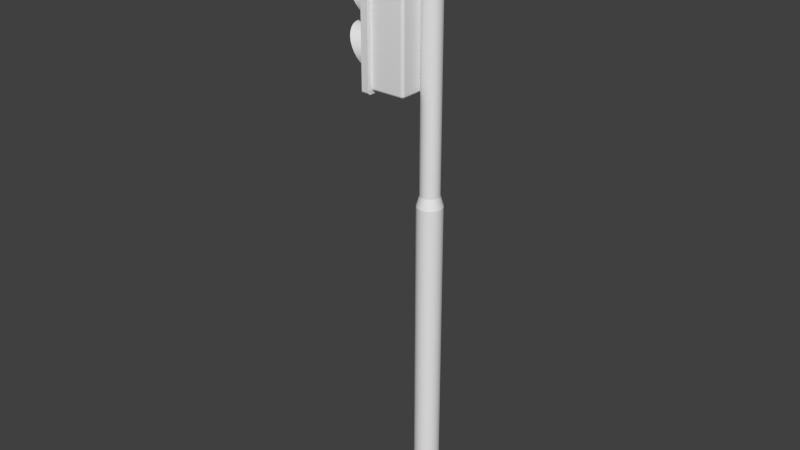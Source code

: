 # Source: trafficlight.blend  (saved by Blender 2.72.0; exported with 4.5.12 LTS)
import bpy
from mathutils import Matrix  # noqa: F401  (used for matrix-valued properties, if any)

bpy.ops.wm.read_factory_settings(use_empty=True)
scene = bpy.context.scene
scene.name = 'Scene'

# ---- collections
col_collection_1 = bpy.data.collections.new('Collection 1'); scene.collection.children.link(col_collection_1)

# ---- node groups
ng_auto_smooth = bpy.data.node_groups.new('Auto Smooth', 'GeometryNodeTree')
_s = ng_auto_smooth.interface.new_socket(name='Geometry', in_out='OUTPUT', socket_type='NodeSocketGeometry')
_s = ng_auto_smooth.interface.new_socket(name='Geometry', in_out='INPUT', socket_type='NodeSocketGeometry')
_s = ng_auto_smooth.interface.new_socket(name='Angle', in_out='INPUT', socket_type='NodeSocketFloat')
_s.subtype = 'ANGLE'
_s.min_value = 0.0
_s.max_value = 3.142
ng_auto_smooth.is_modifier = True
_N = ng_auto_smooth.nodes; _L = ng_auto_smooth.links
n0 = _N.new('NodeGroupOutput'); n0.name = 'Group Output'; n0.location = (480, -100)
n1 = _N.new('NodeGroupInput'); n1.name = 'Group Input'; n1.location = (-420, -300)
n2 = _N.new('NodeGroupInput'); n2.name = 'Group Input.001'; n2.location = (-60, -100)
n3 = _N.new('GeometryNodeSetShadeSmooth'); n3.name = 'Set Shade Smooth'; n3.location = (120, -100)
n3.domain = 'EDGE'
n4 = _N.new('GeometryNodeSetShadeSmooth'); n4.name = 'Set Shade Smooth.001'; n4.location = (300, -100)
n5 = _N.new('GeometryNodeInputMeshEdgeAngle'); n5.name = 'Edge Angle'; n5.location = (-420, -220)
n6 = _N.new('GeometryNodeInputEdgeSmooth'); n6.name = 'Is Edge Smooth'; n6.location = (-60, -160)
n7 = _N.new('GeometryNodeInputShadeSmooth'); n7.name = 'Is Face Smooth'; n7.location = (-240, -340)
n8 = _N.new('FunctionNodeBooleanMath'); n8.name = 'Boolean Math'; n8.location = (-60, -220)
n9 = _N.new('FunctionNodeCompare'); n9.name = 'Compare'; n9.location = (-240, -180)
n9.operation = 'LESS_EQUAL'
_L.new(n5.outputs[0], n9.inputs[0])
_L.new(n4.outputs[0], n0.inputs[0])
_L.new(n1.outputs[1], n9.inputs[1])
_L.new(n9.outputs[0], n8.inputs[0])
_L.new(n7.outputs[0], n8.inputs[1])
_L.new(n2.outputs[0], n3.inputs[0])
_L.new(n6.outputs[0], n3.inputs[1])
_L.new(n3.outputs[0], n4.inputs[0])
_L.new(n8.outputs[0], n3.inputs[2])
n0.is_active_output = True

# ---- world
world_world = bpy.data.worlds.new('World'); scene.world = world_world
world_world.color = (0.05088, 0.05088, 0.05088)
world_world.use_sun_shadow = False
world_world.sun_shadow_jitter_overblur = 0.0
world_world.cycles.sampling_method = 'MANUAL'
world_world.cycles.sample_map_resolution = 256

# ---- meshes
me_cylinder_006 = bpy.data.meshes.new('Cylinder.006')
me_cylinder_006.from_pydata([(0.8762, -0.1755, -3.108), (0.8762, -0.3442, -3.057), (0.8762, -0.4997, -2.974), (0.8762, -0.6361, -2.862), (0.8762, -0.7479, -2.725), (0.8762, -0.831, -2.57), (0.8762, -0.8822, -2.401), (0.8762, -0.8995, -2.226), (0.8762, -0.8822, -2.05), (0.8762, -0.831, -1.881), (0.8762, -0.7479, -1.726), (0.8762, -0.6361, -1.59), (0.8762, -0.4997, -1.478), (0.8762, -0.3442, -1.395), (0.8762, -0.1755, -1.343), (0.8762, 0.0, -3.125), (0.8762, 0.1755, -3.108), (0.8762, 0.3442, -3.057), (0.8762, 0.4997, -2.974), (0.8762, 0.6361, -2.862), (0.8762, 0.7479, -2.725), (0.8762, 0.831, -2.57), (0.8762, 0.8822, -2.401), (0.8762, 0.8995, -2.225), (0.8762, 0.8822, -2.05), (0.8762, 0.831, -1.881), (0.8762, 0.7479, -1.726), (0.8762, 0.6361, -1.59), (0.8762, 0.4997, -1.478), (0.8762, 0.3442, -1.395), (0.8762, 0.1755, -1.343), (0.8762, 0.0, -1.326), (0.8103, -0.1587, -3.023), (0.8103, -0.3112, -2.977), (0.8103, -0.4519, -2.902), (0.8103, -0.5751, -2.801), (0.8103, -0.6763, -2.678), (0.8103, -0.7514, -2.537), (0.8103, -0.7977, -2.384), (0.8103, -0.8133, -2.226), (0.8103, -0.7977, -2.067), (0.8103, -0.7514, -1.914), (0.8103, -0.6763, -1.774), (0.8103, -0.5751, -1.651), (0.8103, -0.4519, -1.549), (0.8103, -0.3112, -1.474), (0.8103, -0.1587, -1.428), (0.8103, -3.123e-10, -3.039), (0.8103, 0.1587, -3.023), (0.8103, 0.3112, -2.977), (0.8103, 0.4519, -2.902), (0.8103, 0.5751, -2.801), (0.8103, 0.6763, -2.678), (0.8103, 0.7514, -2.537), (0.8103, 0.7977, -2.384), (0.8103, 0.8133, -2.225), (0.8103, 0.7977, -2.067), (0.8103, 0.7514, -1.914), (0.8103, 0.6763, -1.774), (0.8103, 0.5751, -1.651), (0.8103, 0.4519, -1.549), (0.8103, 0.3112, -1.474), (0.8103, 0.1587, -1.428), (0.8103, -3.123e-10, -1.412), (0.7432, -0.1299, -2.879), (0.7432, -0.2548, -2.841), (0.7432, -0.37, -2.779), (0.7432, -0.4709, -2.697), (0.7432, -0.5537, -2.596), (0.7432, -0.6153, -2.481), (0.7432, -0.6531, -2.356), (0.7432, -0.6659, -2.226), (0.7432, -0.6531, -2.096), (0.7432, -0.6153, -1.971), (0.7432, -0.5537, -1.856), (0.7432, -0.4709, -1.755), (0.7432, -0.37, -1.672), (0.7432, -0.2548, -1.61), (0.7432, -0.1299, -1.573), (0.7432, -3.419e-10, -2.892), (0.7432, 0.1299, -2.879), (0.7432, 0.2548, -2.841), (0.7432, 0.37, -2.779), (0.7432, 0.4709, -2.697), (0.7432, 0.5537, -2.596), (0.7432, 0.6153, -2.481), (0.7432, 0.6531, -2.356), (0.7432, 0.6659, -2.225), (0.7432, 0.6531, -2.096), (0.7432, 0.6153, -1.971), (0.7432, 0.5537, -1.856), (0.7432, 0.4709, -1.755), (0.7432, 0.37, -1.672), (0.7432, 0.2548, -1.61), (0.7432, 0.1299, -1.573), (0.7432, -3.419e-10, -1.56), (0.6805, -0.09026, -2.679), (0.6805, -0.1771, -2.653), (0.6805, -0.257, -2.61), (0.6805, -0.3272, -2.553), (0.6805, -0.3847, -2.483), (0.6805, -0.4275, -2.403), (0.6805, -0.4538, -2.316), (0.6805, -0.4627, -2.226), (0.6805, -0.4538, -2.135), (0.6805, -0.4275, -2.049), (0.6805, -0.3847, -1.969), (0.6805, -0.3272, -1.899), (0.6805, -0.257, -1.841), (0.6805, -0.1771, -1.798), (0.6805, -0.09026, -1.772), (0.6805, -3.51e-09, -2.688), (0.6805, 0.09026, -2.679), (0.6805, 0.1771, -2.653), (0.6805, 0.257, -2.61), (0.6805, 0.3272, -2.553), (0.6805, 0.3847, -2.483), (0.6805, 0.4275, -2.403), (0.6805, 0.4538, -2.316), (0.6805, 0.4627, -2.225), (0.6805, 0.4538, -2.135), (0.6805, 0.4275, -2.049), (0.6805, 0.3847, -1.969), (0.6805, 0.3272, -1.899), (0.6805, 0.257, -1.841), (0.6805, 0.1771, -1.798), (0.6805, 0.09026, -1.772), (0.6805, -3.51e-09, -1.763), (0.6378, -0.04585, -2.456), (0.6378, -0.08994, -2.443), (0.6378, -0.1306, -2.421), (0.6378, -0.1662, -2.392), (0.6378, -0.1954, -2.356), (0.6378, -0.2171, -2.316), (0.6378, -0.2305, -2.272), (0.6378, -0.235, -2.226), (0.6378, -0.2305, -2.18), (0.6378, -0.2171, -2.136), (0.6378, -0.1954, -2.095), (0.6378, -0.1662, -2.059), (0.6378, -0.1306, -2.03), (0.6378, -0.08994, -2.009), (0.6378, -0.04585, -1.995), (0.6378, -2.085e-08, -2.461), (0.6378, 0.04585, -2.456), (0.6378, 0.08994, -2.443), (0.6378, 0.1306, -2.421), (0.6378, 0.1662, -2.392), (0.6378, 0.1954, -2.356), (0.6378, 0.2171, -2.316), (0.6378, 0.2305, -2.272), (0.6378, 0.235, -2.226), (0.6378, 0.2305, -2.18), (0.6378, 0.2171, -2.136), (0.6378, 0.1954, -2.095), (0.6378, 0.1662, -2.059), (0.6378, 0.1306, -2.03), (0.6378, 0.08994, -2.009), (0.6378, 0.04585, -1.995), (0.6378, -2.085e-08, -1.991), (0.6131, -2.98e-08, -2.226)], [], [(31, 30, 62, 63), (20, 19, 51, 52), (8, 9, 41, 40), (29, 28, 60, 61), (18, 17, 49, 50), (6, 7, 39, 38), (27, 26, 58, 59), (16, 15, 47, 48), (4, 5, 37, 36), (25, 24, 56, 57), (2, 3, 35, 34), (13, 14, 46, 45), (23, 22, 54, 55), (0, 1, 33, 32), (11, 12, 44, 43), (21, 20, 52, 53), (9, 10, 42, 41), (30, 29, 61, 62), (19, 18, 50, 51), (7, 8, 40, 39), (28, 27, 59, 60), (17, 16, 48, 49), (5, 6, 38, 37), (26, 25, 57, 58), (3, 4, 36, 35), (14, 31, 63, 46), (24, 23, 55, 56), (1, 2, 34, 33), (12, 13, 45, 44), (22, 21, 53, 54), (15, 0, 32, 47), (10, 11, 43, 42), (56, 55, 87, 88), (33, 34, 66, 65), (44, 45, 77, 76), (54, 53, 85, 86), (47, 32, 64, 79), (42, 43, 75, 74), (63, 62, 94, 95), (52, 51, 83, 84), (40, 41, 73, 72), (61, 60, 92, 93), (50, 49, 81, 82), (38, 39, 71, 70), (59, 58, 90, 91), (48, 47, 79, 80), (36, 37, 69, 68), (57, 56, 88, 89), (34, 35, 67, 66), (45, 46, 78, 77), (55, 54, 86, 87), (32, 33, 65, 64), (43, 44, 76, 75), (53, 52, 84, 85), (41, 42, 74, 73), (62, 61, 93, 94), (51, 50, 82, 83), (39, 40, 72, 71), (60, 59, 91, 92), (49, 48, 80, 81), (37, 38, 70, 69), (58, 57, 89, 90), (35, 36, 68, 67), (46, 63, 95, 78), (90, 89, 121, 122), (67, 68, 100, 99), (78, 95, 127, 110), (88, 87, 119, 120), (65, 66, 98, 97), (76, 77, 109, 108), (86, 85, 117, 118), (79, 64, 96, 111), (74, 75, 107, 106), (95, 94, 126, 127), (84, 83, 115, 116), (72, 73, 105, 104), (93, 92, 124, 125), (82, 81, 113, 114), (70, 71, 103, 102), (91, 90, 122, 123), (80, 79, 111, 112), (68, 69, 101, 100), (89, 88, 120, 121), (66, 67, 99, 98), (77, 78, 110, 109), (87, 86, 118, 119), (64, 65, 97, 96), (75, 76, 108, 107), (85, 84, 116, 117), (73, 74, 106, 105), (94, 93, 125, 126), (83, 82, 114, 115), (71, 72, 104, 103), (92, 91, 123, 124), (81, 80, 112, 113), (69, 70, 102, 101), (124, 123, 155, 156), (113, 112, 144, 145), (101, 102, 134, 133), (122, 121, 153, 154), (99, 100, 132, 131), (110, 127, 159, 142), (120, 119, 151, 152), (97, 98, 130, 129), (108, 109, 141, 140), (118, 117, 149, 150), (111, 96, 128, 143), (106, 107, 139, 138), (127, 126, 158, 159), (116, 115, 147, 148), (104, 105, 137, 136), (125, 124, 156, 157), (114, 113, 145, 146), (102, 103, 135, 134), (123, 122, 154, 155), (112, 111, 143, 144), (100, 101, 133, 132), (121, 120, 152, 153), (98, 99, 131, 130), (109, 110, 142, 141), (119, 118, 150, 151), (96, 97, 129, 128), (107, 108, 140, 139), (117, 116, 148, 149), (105, 106, 138, 137), (126, 125, 157, 158), (115, 114, 146, 147), (103, 104, 136, 135), (158, 157, 160), (147, 146, 160), (135, 136, 160), (156, 155, 160), (145, 144, 160), (133, 134, 160), (154, 153, 160), (131, 132, 160), (142, 159, 160), (152, 151, 160), (129, 130, 160), (140, 141, 160), (150, 149, 160), (143, 128, 160), (138, 139, 160), (159, 158, 160), (148, 147, 160), (136, 137, 160), (157, 156, 160), (146, 145, 160), (134, 135, 160), (155, 154, 160), (144, 143, 160), (132, 133, 160), (153, 152, 160), (130, 131, 160), (141, 142, 160), (151, 150, 160), (128, 129, 160), (139, 140, 160), (149, 148, 160), (137, 138, 160)])
me_cylinder_006.polygons.foreach_set('use_smooth', [True] * 160)
_k = set([(0, 1), (0, 15), (1, 2), (2, 3), (3, 4), (4, 5), (5, 6), (6, 7), (7, 8), (8, 9), (9, 10), (10, 11), (11, 12), (12, 13), (13, 14), (14, 31), (15, 16), (16, 17), (17, 18), (18, 19), (19, 20), (20, 21), (21, 22), (22, 23), (23, 24), (24, 25), (25, 26), (26, 27), (27, 28), (28, 29), (29, 30), (30, 31)])
me_cylinder_006.attributes.new('sharp_edge', 'BOOLEAN', 'EDGE').data.foreach_set('value', [ (min(e.vertices), max(e.vertices)) in _k for e in me_cylinder_006.edges])
me_cylinder_006.use_remesh_preserve_volume = False
me_cylinder_006.use_remesh_preserve_attributes = False
me_cylinder_006.use_mirror_vertex_groups = False
me_cylinder_006.update()
me_cylinder_005 = bpy.data.meshes.new('Cylinder.005')
me_cylinder_005.from_pydata([(0.8762, -0.1755, 1.333), (0.8762, -0.3442, 1.385), (0.8762, -0.4997, 1.468), (0.8762, -0.6361, 1.58), (0.8762, -0.7479, 1.716), (0.8762, -0.831, 1.871), (0.8762, -0.8822, 2.04), (0.8762, -0.8995, 2.216), (0.8762, -0.8822, 2.391), (0.8762, -0.831, 2.56), (0.8762, -0.7479, 2.715), (0.8762, -0.6361, 2.852), (0.8762, -0.4997, 2.964), (0.8762, -0.3442, 3.047), (0.8762, -0.1755, 3.098), (0.8762, 0.0, 1.316), (0.8762, 0.1755, 1.333), (0.8762, 0.3442, 1.385), (0.8762, 0.4997, 1.468), (0.8762, 0.6361, 1.58), (0.8762, 0.7479, 1.716), (0.8762, 0.831, 1.871), (0.8762, 0.8822, 2.04), (0.8762, 0.8995, 2.216), (0.8762, 0.8822, 2.391), (0.8762, 0.831, 2.56), (0.8762, 0.7479, 2.715), (0.8762, 0.6361, 2.852), (0.8762, 0.4997, 2.964), (0.8762, 0.3442, 3.047), (0.8762, 0.1755, 3.098), (0.8762, 0.0, 3.115), (0.8103, -0.1587, 1.418), (0.8103, -0.3112, 1.464), (0.8103, -0.4519, 1.539), (0.8103, -0.5751, 1.641), (0.8103, -0.6763, 1.764), (0.8103, -0.7514, 1.904), (0.8103, -0.7977, 2.057), (0.8103, -0.8133, 2.216), (0.8103, -0.7977, 2.374), (0.8103, -0.7514, 2.527), (0.8103, -0.6763, 2.668), (0.8103, -0.5751, 2.791), (0.8103, -0.4519, 2.892), (0.8103, -0.3112, 2.967), (0.8103, -0.1587, 3.013), (0.8103, -3.123e-10, 1.402), (0.8103, 0.1587, 1.418), (0.8103, 0.3112, 1.464), (0.8103, 0.4519, 1.539), (0.8103, 0.5751, 1.641), (0.8103, 0.6763, 1.764), (0.8103, 0.7514, 1.904), (0.8103, 0.7977, 2.057), (0.8103, 0.8133, 2.216), (0.8103, 0.7977, 2.374), (0.8103, 0.7514, 2.527), (0.8103, 0.6763, 2.668), (0.8103, 0.5751, 2.791), (0.8103, 0.4519, 2.892), (0.8103, 0.3112, 2.967), (0.8103, 0.1587, 3.013), (0.8103, -3.123e-10, 3.029), (0.7432, -0.1299, 1.563), (0.7432, -0.2548, 1.6), (0.7432, -0.37, 1.662), (0.7432, -0.4709, 1.745), (0.7432, -0.5537, 1.846), (0.7432, -0.6153, 1.961), (0.7432, -0.6531, 2.086), (0.7432, -0.6659, 2.216), (0.7432, -0.6531, 2.346), (0.7432, -0.6153, 2.471), (0.7432, -0.5537, 2.586), (0.7432, -0.4709, 2.687), (0.7432, -0.37, 2.769), (0.7432, -0.2548, 2.831), (0.7432, -0.1299, 2.869), (0.7432, -3.419e-10, 1.55), (0.7432, 0.1299, 1.563), (0.7432, 0.2548, 1.6), (0.7432, 0.37, 1.662), (0.7432, 0.4709, 1.745), (0.7432, 0.5537, 1.846), (0.7432, 0.6153, 1.961), (0.7432, 0.6531, 2.086), (0.7432, 0.6659, 2.216), (0.7432, 0.6531, 2.346), (0.7432, 0.6153, 2.471), (0.7432, 0.5537, 2.586), (0.7432, 0.4709, 2.687), (0.7432, 0.37, 2.769), (0.7432, 0.2548, 2.831), (0.7432, 0.1299, 2.869), (0.7432, -3.419e-10, 2.882), (0.6805, -0.09026, 1.762), (0.6805, -0.1771, 1.788), (0.6805, -0.257, 1.831), (0.6805, -0.3272, 1.889), (0.6805, -0.3847, 1.959), (0.6805, -0.4275, 2.039), (0.6805, -0.4538, 2.125), (0.6805, -0.4627, 2.216), (0.6805, -0.4538, 2.306), (0.6805, -0.4275, 2.393), (0.6805, -0.3847, 2.473), (0.6805, -0.3272, 2.543), (0.6805, -0.257, 2.6), (0.6805, -0.1771, 2.643), (0.6805, -0.09026, 2.67), (0.6805, -3.51e-09, 1.753), (0.6805, 0.09026, 1.762), (0.6805, 0.1771, 1.788), (0.6805, 0.257, 1.831), (0.6805, 0.3272, 1.889), (0.6805, 0.3847, 1.959), (0.6805, 0.4275, 2.039), (0.6805, 0.4538, 2.125), (0.6805, 0.4627, 2.216), (0.6805, 0.4538, 2.306), (0.6805, 0.4275, 2.393), (0.6805, 0.3847, 2.473), (0.6805, 0.3272, 2.543), (0.6805, 0.257, 2.6), (0.6805, 0.1771, 2.643), (0.6805, 0.09026, 2.67), (0.6805, -3.51e-09, 2.678), (0.6378, -0.04585, 1.985), (0.6378, -0.08994, 1.999), (0.6378, -0.1306, 2.02), (0.6378, -0.1662, 2.05), (0.6378, -0.1954, 2.085), (0.6378, -0.2171, 2.126), (0.6378, -0.2305, 2.17), (0.6378, -0.235, 2.216), (0.6378, -0.2305, 2.262), (0.6378, -0.2171, 2.306), (0.6378, -0.1954, 2.346), (0.6378, -0.1662, 2.382), (0.6378, -0.1306, 2.411), (0.6378, -0.08994, 2.433), (0.6378, -0.04585, 2.446), (0.6378, -2.085e-08, 1.981), (0.6378, 0.04585, 1.985), (0.6378, 0.08994, 1.999), (0.6378, 0.1306, 2.02), (0.6378, 0.1662, 2.05), (0.6378, 0.1954, 2.085), (0.6378, 0.2171, 2.126), (0.6378, 0.2305, 2.17), (0.6378, 0.235, 2.216), (0.6378, 0.2305, 2.262), (0.6378, 0.2171, 2.306), (0.6378, 0.1954, 2.346), (0.6378, 0.1662, 2.382), (0.6378, 0.1306, 2.411), (0.6378, 0.08994, 2.433), (0.6378, 0.04585, 2.446), (0.6378, -2.085e-08, 2.451), (0.6131, -2.98e-08, 2.216)], [], [(31, 30, 62, 63), (20, 19, 51, 52), (8, 9, 41, 40), (29, 28, 60, 61), (18, 17, 49, 50), (6, 7, 39, 38), (27, 26, 58, 59), (16, 15, 47, 48), (4, 5, 37, 36), (25, 24, 56, 57), (2, 3, 35, 34), (13, 14, 46, 45), (23, 22, 54, 55), (0, 1, 33, 32), (11, 12, 44, 43), (21, 20, 52, 53), (9, 10, 42, 41), (30, 29, 61, 62), (19, 18, 50, 51), (7, 8, 40, 39), (28, 27, 59, 60), (17, 16, 48, 49), (5, 6, 38, 37), (26, 25, 57, 58), (3, 4, 36, 35), (14, 31, 63, 46), (24, 23, 55, 56), (1, 2, 34, 33), (12, 13, 45, 44), (22, 21, 53, 54), (15, 0, 32, 47), (10, 11, 43, 42), (56, 55, 87, 88), (33, 34, 66, 65), (44, 45, 77, 76), (54, 53, 85, 86), (47, 32, 64, 79), (42, 43, 75, 74), (63, 62, 94, 95), (52, 51, 83, 84), (40, 41, 73, 72), (61, 60, 92, 93), (50, 49, 81, 82), (38, 39, 71, 70), (59, 58, 90, 91), (48, 47, 79, 80), (36, 37, 69, 68), (57, 56, 88, 89), (34, 35, 67, 66), (45, 46, 78, 77), (55, 54, 86, 87), (32, 33, 65, 64), (43, 44, 76, 75), (53, 52, 84, 85), (41, 42, 74, 73), (62, 61, 93, 94), (51, 50, 82, 83), (39, 40, 72, 71), (60, 59, 91, 92), (49, 48, 80, 81), (37, 38, 70, 69), (58, 57, 89, 90), (35, 36, 68, 67), (46, 63, 95, 78), (90, 89, 121, 122), (67, 68, 100, 99), (78, 95, 127, 110), (88, 87, 119, 120), (65, 66, 98, 97), (76, 77, 109, 108), (86, 85, 117, 118), (79, 64, 96, 111), (74, 75, 107, 106), (95, 94, 126, 127), (84, 83, 115, 116), (72, 73, 105, 104), (93, 92, 124, 125), (82, 81, 113, 114), (70, 71, 103, 102), (91, 90, 122, 123), (80, 79, 111, 112), (68, 69, 101, 100), (89, 88, 120, 121), (66, 67, 99, 98), (77, 78, 110, 109), (87, 86, 118, 119), (64, 65, 97, 96), (75, 76, 108, 107), (85, 84, 116, 117), (73, 74, 106, 105), (94, 93, 125, 126), (83, 82, 114, 115), (71, 72, 104, 103), (92, 91, 123, 124), (81, 80, 112, 113), (69, 70, 102, 101), (124, 123, 155, 156), (113, 112, 144, 145), (101, 102, 134, 133), (122, 121, 153, 154), (99, 100, 132, 131), (110, 127, 159, 142), (120, 119, 151, 152), (97, 98, 130, 129), (108, 109, 141, 140), (118, 117, 149, 150), (111, 96, 128, 143), (106, 107, 139, 138), (127, 126, 158, 159), (116, 115, 147, 148), (104, 105, 137, 136), (125, 124, 156, 157), (114, 113, 145, 146), (102, 103, 135, 134), (123, 122, 154, 155), (112, 111, 143, 144), (100, 101, 133, 132), (121, 120, 152, 153), (98, 99, 131, 130), (109, 110, 142, 141), (119, 118, 150, 151), (96, 97, 129, 128), (107, 108, 140, 139), (117, 116, 148, 149), (105, 106, 138, 137), (126, 125, 157, 158), (115, 114, 146, 147), (103, 104, 136, 135), (158, 157, 160), (147, 146, 160), (135, 136, 160), (156, 155, 160), (145, 144, 160), (133, 134, 160), (154, 153, 160), (131, 132, 160), (142, 159, 160), (152, 151, 160), (129, 130, 160), (140, 141, 160), (150, 149, 160), (143, 128, 160), (138, 139, 160), (159, 158, 160), (148, 147, 160), (136, 137, 160), (157, 156, 160), (146, 145, 160), (134, 135, 160), (155, 154, 160), (144, 143, 160), (132, 133, 160), (153, 152, 160), (130, 131, 160), (141, 142, 160), (151, 150, 160), (128, 129, 160), (139, 140, 160), (149, 148, 160), (137, 138, 160)])
me_cylinder_005.polygons.foreach_set('use_smooth', [True] * 160)
_k = set([(0, 1), (0, 15), (1, 2), (2, 3), (3, 4), (4, 5), (5, 6), (6, 7), (7, 8), (8, 9), (9, 10), (10, 11), (11, 12), (12, 13), (13, 14), (14, 31), (15, 16), (16, 17), (17, 18), (18, 19), (19, 20), (20, 21), (21, 22), (22, 23), (23, 24), (24, 25), (25, 26), (26, 27), (27, 28), (28, 29), (29, 30), (30, 31)])
me_cylinder_005.attributes.new('sharp_edge', 'BOOLEAN', 'EDGE').data.foreach_set('value', [ (min(e.vertices), max(e.vertices)) in _k for e in me_cylinder_005.edges])
me_cylinder_005.use_remesh_preserve_volume = False
me_cylinder_005.use_remesh_preserve_attributes = False
me_cylinder_005.use_mirror_vertex_groups = False
me_cylinder_005.update()
me_cylinder_004 = bpy.data.meshes.new('Cylinder.004')
me_cylinder_004.from_pydata([(0.8762, -0.1755, -0.8822), (0.8762, -0.3442, -0.831), (0.8762, -0.4997, -0.7479), (0.8762, -0.6361, -0.6361), (0.8762, -0.7479, -0.4997), (0.8762, -0.831, -0.3442), (0.8762, -0.8822, -0.1755), (0.8762, -0.8995, -5.077e-07), (0.8762, -0.8822, 0.1755), (0.8762, -0.831, 0.3442), (0.8762, -0.7479, 0.4997), (0.8762, -0.6361, 0.6361), (0.8762, -0.4997, 0.7479), (0.8762, -0.3442, 0.831), (0.8762, -0.1755, 0.8822), (0.8762, 0.0, -0.8995), (0.8762, 0.1755, -0.8822), (0.8762, 0.3442, -0.831), (0.8762, 0.4997, -0.7479), (0.8762, 0.6361, -0.6361), (0.8762, 0.7479, -0.4997), (0.8762, 0.831, -0.3442), (0.8762, 0.8822, -0.1755), (0.8762, 0.8995, 0.0003637), (0.8762, 0.8822, 0.1755), (0.8762, 0.831, 0.3442), (0.8762, 0.7479, 0.4997), (0.8762, 0.6361, 0.6361), (0.8762, 0.4997, 0.7479), (0.8762, 0.3442, 0.831), (0.8762, 0.1755, 0.8822), (0.8762, 0.0, 0.8995), (0.8103, -0.1587, -0.7977), (0.8103, -0.3112, -0.7514), (0.8103, -0.4519, -0.6763), (0.8103, -0.5751, -0.5751), (0.8103, -0.6763, -0.4519), (0.8103, -0.7514, -0.3112), (0.8103, -0.7977, -0.1587), (0.8103, -0.8133, 5.701e-07), (0.8103, -0.7977, 0.1587), (0.8103, -0.7514, 0.3113), (0.8103, -0.6763, 0.4519), (0.8103, -0.5751, 0.5751), (0.8103, -0.4519, 0.6763), (0.8103, -0.3112, 0.7514), (0.8103, -0.1587, 0.7977), (0.8103, -3.123e-10, -0.8133), (0.8103, 0.1587, -0.7977), (0.8103, 0.3112, -0.7514), (0.8103, 0.4519, -0.6763), (0.8103, 0.5751, -0.5751), (0.8103, 0.6763, -0.4519), (0.8103, 0.7514, -0.3112), (0.8103, 0.7977, -0.1587), (0.8103, 0.8133, 0.0003299), (0.8103, 0.7977, 0.1587), (0.8103, 0.7514, 0.3113), (0.8103, 0.6763, 0.4519), (0.8103, 0.5751, 0.5751), (0.8103, 0.4519, 0.6763), (0.8103, 0.3112, 0.7514), (0.8103, 0.1587, 0.7977), (0.8103, -3.123e-10, 0.8133), (0.7432, -0.1299, -0.6531), (0.7432, -0.2548, -0.6153), (0.7432, -0.37, -0.5537), (0.7432, -0.4709, -0.4709), (0.7432, -0.5537, -0.37), (0.7432, -0.6153, -0.2548), (0.7432, -0.6531, -0.1299), (0.7432, -0.6659, 2.413e-06), (0.7432, -0.6531, 0.1299), (0.7432, -0.6153, 0.2548), (0.7432, -0.5537, 0.37), (0.7432, -0.4709, 0.4709), (0.7432, -0.37, 0.5537), (0.7432, -0.2548, 0.6153), (0.7432, -0.1299, 0.6532), (0.7432, -3.419e-10, -0.6659), (0.7432, 0.1299, -0.6531), (0.7432, 0.2548, -0.6153), (0.7432, 0.37, -0.5537), (0.7432, 0.4709, -0.4709), (0.7432, 0.5537, -0.37), (0.7432, 0.6153, -0.2548), (0.7432, 0.6531, -0.1299), (0.7432, 0.6659, 0.000272), (0.7432, 0.6531, 0.1299), (0.7432, 0.6153, 0.2548), (0.7432, 0.5537, 0.37), (0.7432, 0.4709, 0.4709), (0.7432, 0.37, 0.5537), (0.7432, 0.2548, 0.6153), (0.7432, 0.1299, 0.6532), (0.7432, -3.419e-10, 0.6659), (0.6805, -0.09026, -0.4538), (0.6805, -0.1771, -0.4275), (0.6805, -0.257, -0.3847), (0.6805, -0.3272, -0.3272), (0.6805, -0.3847, -0.257), (0.6805, -0.4275, -0.1771), (0.6805, -0.4538, -0.09026), (0.6805, -0.4627, 4.961e-06), (0.6805, -0.4538, 0.09027), (0.6805, -0.4275, 0.1771), (0.6805, -0.3847, 0.2571), (0.6805, -0.3272, 0.3272), (0.6805, -0.257, 0.3847), (0.6805, -0.1771, 0.4275), (0.6805, -0.09026, 0.4538), (0.6805, -3.51e-09, -0.4627), (0.6805, 0.09026, -0.4538), (0.6805, 0.1771, -0.4275), (0.6805, 0.257, -0.3847), (0.6805, 0.3272, -0.3272), (0.6805, 0.3847, -0.257), (0.6805, 0.4275, -0.1771), (0.6805, 0.4538, -0.09026), (0.6805, 0.4627, 0.0001923), (0.6805, 0.4538, 0.09027), (0.6805, 0.4275, 0.1771), (0.6805, 0.3847, 0.2571), (0.6805, 0.3272, 0.3272), (0.6805, 0.257, 0.3847), (0.6805, 0.1771, 0.4275), (0.6805, 0.09026, 0.4538), (0.6805, -3.51e-09, 0.4627), (0.6378, -0.04585, -0.2305), (0.6378, -0.08994, -0.2171), (0.6378, -0.1306, -0.1954), (0.6378, -0.1662, -0.1662), (0.6378, -0.1954, -0.1306), (0.6378, -0.2171, -0.08993), (0.6378, -0.2305, -0.04584), (0.6378, -0.235, 7.802e-06), (0.6378, -0.2305, 0.04586), (0.6378, -0.2171, 0.08995), (0.6378, -0.1954, 0.1306), (0.6378, -0.1662, 0.1662), (0.6378, -0.1306, 0.1954), (0.6378, -0.08994, 0.2171), (0.6378, -0.04585, 0.2305), (0.6378, -2.085e-08, -0.235), (0.6378, 0.04585, -0.2305), (0.6378, 0.08994, -0.2171), (0.6378, 0.1306, -0.1954), (0.6378, 0.1662, -0.1662), (0.6378, 0.1954, -0.1306), (0.6378, 0.2171, -0.08993), (0.6378, 0.2305, -0.04584), (0.6378, 0.235, 0.000103), (0.6378, 0.2305, 0.04586), (0.6378, 0.2171, 0.08995), (0.6378, 0.1954, 0.1306), (0.6378, 0.1662, 0.1662), (0.6378, 0.1306, 0.1954), (0.6378, 0.08994, 0.2171), (0.6378, 0.04585, 0.2305), (0.6378, -2.085e-08, 0.235), (0.6131, -2.98e-08, 1.073e-05)], [], [(31, 30, 62, 63), (20, 19, 51, 52), (8, 9, 41, 40), (29, 28, 60, 61), (18, 17, 49, 50), (6, 7, 39, 38), (27, 26, 58, 59), (16, 15, 47, 48), (4, 5, 37, 36), (25, 24, 56, 57), (2, 3, 35, 34), (13, 14, 46, 45), (23, 22, 54, 55), (0, 1, 33, 32), (11, 12, 44, 43), (21, 20, 52, 53), (9, 10, 42, 41), (30, 29, 61, 62), (19, 18, 50, 51), (7, 8, 40, 39), (28, 27, 59, 60), (17, 16, 48, 49), (5, 6, 38, 37), (26, 25, 57, 58), (3, 4, 36, 35), (14, 31, 63, 46), (24, 23, 55, 56), (1, 2, 34, 33), (12, 13, 45, 44), (22, 21, 53, 54), (15, 0, 32, 47), (10, 11, 43, 42), (56, 55, 87, 88), (33, 34, 66, 65), (44, 45, 77, 76), (54, 53, 85, 86), (47, 32, 64, 79), (42, 43, 75, 74), (63, 62, 94, 95), (52, 51, 83, 84), (40, 41, 73, 72), (61, 60, 92, 93), (50, 49, 81, 82), (38, 39, 71, 70), (59, 58, 90, 91), (48, 47, 79, 80), (36, 37, 69, 68), (57, 56, 88, 89), (34, 35, 67, 66), (45, 46, 78, 77), (55, 54, 86, 87), (32, 33, 65, 64), (43, 44, 76, 75), (53, 52, 84, 85), (41, 42, 74, 73), (62, 61, 93, 94), (51, 50, 82, 83), (39, 40, 72, 71), (60, 59, 91, 92), (49, 48, 80, 81), (37, 38, 70, 69), (58, 57, 89, 90), (35, 36, 68, 67), (46, 63, 95, 78), (90, 89, 121, 122), (67, 68, 100, 99), (78, 95, 127, 110), (88, 87, 119, 120), (65, 66, 98, 97), (76, 77, 109, 108), (86, 85, 117, 118), (79, 64, 96, 111), (74, 75, 107, 106), (95, 94, 126, 127), (84, 83, 115, 116), (72, 73, 105, 104), (93, 92, 124, 125), (82, 81, 113, 114), (70, 71, 103, 102), (91, 90, 122, 123), (80, 79, 111, 112), (68, 69, 101, 100), (89, 88, 120, 121), (66, 67, 99, 98), (77, 78, 110, 109), (87, 86, 118, 119), (64, 65, 97, 96), (75, 76, 108, 107), (85, 84, 116, 117), (73, 74, 106, 105), (94, 93, 125, 126), (83, 82, 114, 115), (71, 72, 104, 103), (92, 91, 123, 124), (81, 80, 112, 113), (69, 70, 102, 101), (124, 123, 155, 156), (113, 112, 144, 145), (101, 102, 134, 133), (122, 121, 153, 154), (99, 100, 132, 131), (110, 127, 159, 142), (120, 119, 151, 152), (97, 98, 130, 129), (108, 109, 141, 140), (118, 117, 149, 150), (111, 96, 128, 143), (106, 107, 139, 138), (127, 126, 158, 159), (116, 115, 147, 148), (104, 105, 137, 136), (125, 124, 156, 157), (114, 113, 145, 146), (102, 103, 135, 134), (123, 122, 154, 155), (112, 111, 143, 144), (100, 101, 133, 132), (121, 120, 152, 153), (98, 99, 131, 130), (109, 110, 142, 141), (119, 118, 150, 151), (96, 97, 129, 128), (107, 108, 140, 139), (117, 116, 148, 149), (105, 106, 138, 137), (126, 125, 157, 158), (115, 114, 146, 147), (103, 104, 136, 135), (158, 157, 160), (147, 146, 160), (135, 136, 160), (156, 155, 160), (145, 144, 160), (133, 134, 160), (154, 153, 160), (131, 132, 160), (142, 159, 160), (152, 151, 160), (129, 130, 160), (140, 141, 160), (150, 149, 160), (143, 128, 160), (138, 139, 160), (159, 158, 160), (148, 147, 160), (136, 137, 160), (157, 156, 160), (146, 145, 160), (134, 135, 160), (155, 154, 160), (144, 143, 160), (132, 133, 160), (153, 152, 160), (130, 131, 160), (141, 142, 160), (151, 150, 160), (128, 129, 160), (139, 140, 160), (149, 148, 160), (137, 138, 160)])
me_cylinder_004.polygons.foreach_set('use_smooth', [True] * 160)
_k = set([(0, 1), (0, 15), (1, 2), (2, 3), (3, 4), (4, 5), (5, 6), (6, 7), (7, 8), (8, 9), (9, 10), (10, 11), (11, 12), (12, 13), (13, 14), (14, 31), (15, 16), (16, 17), (17, 18), (18, 19), (19, 20), (20, 21), (21, 22), (22, 23), (23, 24), (24, 25), (25, 26), (26, 27), (27, 28), (28, 29), (29, 30), (30, 31)])
me_cylinder_004.attributes.new('sharp_edge', 'BOOLEAN', 'EDGE').data.foreach_set('value', [ (min(e.vertices), max(e.vertices)) in _k for e in me_cylinder_004.edges])
me_cylinder_004.use_remesh_preserve_volume = False
me_cylinder_004.use_remesh_preserve_attributes = False
me_cylinder_004.use_mirror_vertex_groups = False
me_cylinder_004.update()
me_cylinder_003 = bpy.data.meshes.new('Cylinder.003')
me_cylinder_003.from_pydata([(-0.05223, 0.4849, -15.3), (-0.05223, 0.4849, -1.756), (0.1333, 0.448, -15.3), (0.1333, 0.448, -1.756), (0.2906, 0.3429, -15.3), (0.2906, 0.3429, -1.756), (0.3957, 0.1856, -15.3), (0.3957, 0.1856, -1.756), (0.4327, -2.403e-08, -15.3), (0.4327, -2.403e-08, -1.756), (0.3957, -0.1856, -15.3), (0.3957, -0.1856, -1.756), (0.2906, -0.3429, -15.3), (0.2906, -0.3429, -1.756), (0.1333, -0.448, -15.3), (0.1333, -0.448, -1.756), (-0.05223, -0.4849, -15.3), (-0.05223, -0.4849, -1.756), (-0.2378, -0.448, -15.3), (-0.2378, -0.448, -1.756), (-0.3951, -0.3429, -15.3), (-0.3951, -0.3429, -1.756), (-0.5002, -0.1856, -15.3), (-0.5002, -0.1856, -1.756), (-0.5371, 2.949e-09, -15.3), (-0.5371, 2.949e-09, -1.756), (-0.5002, 0.1856, -15.3), (-0.5002, 0.1856, -1.756), (-0.3951, 0.3429, -15.3), (-0.3951, 0.3429, -1.756), (-0.2378, 0.448, -15.3), (-0.2378, 0.448, -1.756), (-0.05223, 0.6361, -15.83), (0.1912, 0.5877, -15.83), (0.3976, 0.4498, -15.83), (0.5355, 0.2434, -15.83), (0.5839, -3.094e-08, -15.83), (0.5355, -0.2434, -15.83), (0.3976, -0.4498, -15.83), (0.1912, -0.5877, -15.83), (-0.05223, -0.6361, -15.83), (-0.2957, -0.5877, -15.83), (-0.502, -0.4498, -15.83), (-0.6399, -0.2434, -15.83), (-0.6883, 4.45e-09, -15.83), (-0.6399, 0.2434, -15.83), (-0.502, 0.4498, -15.83), (-0.2957, 0.5877, -15.83), (-0.05224, 0.6361, -32.97), (0.1912, 0.5877, -32.97), (0.3976, 0.4498, -32.97), (0.5354, 0.2434, -32.97), (0.5839, -3.094e-08, -32.97), (0.5354, -0.2434, -32.97), (0.3976, -0.4498, -32.97), (0.1912, -0.5877, -32.97), (-0.05224, -0.6361, -32.97), (-0.2957, -0.5877, -32.97), (-0.502, -0.4498, -32.97), (-0.6399, -0.2434, -32.97), (-0.6883, 4.45e-09, -32.97), (-0.6399, 0.2434, -32.97), (-0.502, 0.4498, -32.97), (-0.2957, 0.5877, -32.97)], [], [(0, 1, 3, 2), (2, 3, 5, 4), (4, 5, 7, 6), (6, 7, 9, 8), (8, 9, 11, 10), (10, 11, 13, 12), (12, 13, 15, 14), (14, 15, 17, 16), (16, 17, 19, 18), (18, 19, 21, 20), (20, 21, 23, 22), (22, 23, 25, 24), (24, 25, 27, 26), (26, 27, 29, 28), (3, 1, 31, 29, 27, 25, 23, 21, 19, 17, 15, 13, 11, 9, 7, 5), (30, 31, 1, 0), (28, 29, 31, 30), (0, 2, 33, 32), (39, 40, 56, 55), (14, 16, 40, 39), (20, 22, 43, 42), (4, 6, 35, 34), (26, 28, 46, 45), (10, 12, 38, 37), (16, 18, 41, 40), (22, 24, 44, 43), (6, 8, 36, 35), (28, 30, 47, 46), (12, 14, 39, 38), (18, 20, 42, 41), (2, 4, 34, 33), (24, 26, 45, 44), (8, 10, 37, 36), (30, 0, 32, 47), (48, 49, 50, 51, 52, 53, 54, 55, 56, 57, 58, 59, 60, 61, 62, 63), (37, 38, 54, 53), (35, 36, 52, 51), (46, 47, 63, 62), (33, 34, 50, 49), (44, 45, 61, 60), (42, 43, 59, 58), (40, 41, 57, 56), (38, 39, 55, 54), (36, 37, 53, 52), (47, 32, 48, 63), (34, 35, 51, 50), (45, 46, 62, 61), (32, 33, 49, 48), (43, 44, 60, 59), (41, 42, 58, 57)])
me_cylinder_003.polygons.foreach_set('use_smooth', [True] * 50)
_k = set([(0, 2), (0, 30), (1, 3), (1, 31), (2, 4), (3, 5), (4, 6), (5, 7), (6, 8), (7, 9), (8, 10), (9, 11), (10, 12), (11, 13), (12, 14), (13, 15), (14, 16), (15, 17), (16, 18), (17, 19), (18, 20), (19, 21), (20, 22), (21, 23), (22, 24), (23, 25), (24, 26), (25, 27), (26, 28), (27, 29), (28, 30), (29, 31), (32, 33), (32, 47), (33, 34), (34, 35), (35, 36), (36, 37), (37, 38), (38, 39), (39, 40), (40, 41), (41, 42), (42, 43), (43, 44), (44, 45), (45, 46), (46, 47), (48, 49), (48, 63), (49, 50), (50, 51), (51, 52), (52, 53), (53, 54), (54, 55), (55, 56), (56, 57), (57, 58), (58, 59), (59, 60), (60, 61), (61, 62), (62, 63)])
me_cylinder_003.attributes.new('sharp_edge', 'BOOLEAN', 'EDGE').data.foreach_set('value', [ (min(e.vertices), max(e.vertices)) in _k for e in me_cylinder_003.edges])
me_cylinder_003.use_remesh_preserve_volume = False
me_cylinder_003.use_remesh_preserve_attributes = False
me_cylinder_003.use_mirror_vertex_groups = False
me_cylinder_003.update()
me_cylinder_001 = bpy.data.meshes.new('Cylinder.001')
me_cylinder_001.from_pydata([(1.0, -0.1951, 1.235), (1.0, -0.3827, 1.292), (1.0, -0.5556, 1.384), (1.0, -0.7071, 1.509), (1.0, -0.8315, 1.66), (1.0, -0.9239, 1.833), (1.0, -0.9808, 2.021), (1.0, -1.0, 2.216), (1.0, -0.9808, 2.411), (1.0, -0.9239, 2.598), (1.0, -0.8315, 2.771), (1.0, -0.7071, 2.923), (1.0, -0.5556, 3.047), (1.0, -0.3827, 3.14), (1.0, -0.1951, 3.196), (-0.5691, -0.3827, 3.14), (-0.4316, -0.7071, 2.923), (-0.2259, -0.9239, 2.598), (0.01677, -1.0, 2.216), (0.2594, -0.9239, 1.833), (0.4652, -0.7071, 1.509), (0.6026, -0.3827, 1.292), (-0.6052, -0.1951, 3.196), (-0.5105, -0.5556, 3.047), (-0.3355, -0.8315, 2.771), (-0.1069, -0.9808, 2.411), (0.1405, -0.9808, 2.021), (0.3691, -0.8315, 1.66), (0.544, -0.5556, 1.384), (0.6387, -0.1951, 1.235), (1.0, 0.0, 1.216), (1.0, 0.1951, 1.235), (1.0, 0.3827, 1.292), (1.0, 0.5556, 1.384), (1.0, 0.7071, 1.509), (1.0, 0.8315, 1.66), (1.0, 0.9239, 1.833), (1.0, 0.9808, 2.021), (1.0, 1.0, 2.216), (1.0, 0.9808, 2.411), (1.0, 0.9239, 2.598), (1.0, 0.8315, 2.771), (1.0, 0.7071, 2.923), (1.0, 0.5556, 3.047), (1.0, 0.3827, 3.14), (1.0, 0.1951, 3.196), (1.0, 0.0, 3.216), (-0.6174, 0.0, 3.216), (-0.5691, 0.3827, 3.14), (-0.4316, 0.7071, 2.923), (-0.2259, 0.9239, 2.598), (0.01677, 1.0, 2.216), (0.2594, 0.9239, 1.833), (0.4652, 0.7071, 1.509), (0.6026, 0.3827, 1.292), (0.6509, 0.0, 1.216), (-0.6052, 0.1951, 3.196), (-0.5105, 0.5556, 3.047), (-0.3355, 0.8315, 2.771), (-0.1069, 0.9808, 2.411), (0.1405, 0.9808, 2.021), (0.3691, 0.8315, 1.66), (0.544, 0.5556, 1.384), (0.6387, 0.1951, 1.235), (0.8762, -0.1755, 1.333), (0.8762, -0.3442, 1.385), (0.8762, -0.4997, 1.468), (0.8762, -0.6361, 1.58), (0.8762, -0.7479, 1.716), (0.8762, -0.831, 1.871), (0.8762, -0.8822, 2.04), (0.8762, -0.8995, 2.216), (0.8762, -0.8822, 2.391), (0.8762, -0.831, 2.56), (0.8762, -0.7479, 2.715), (0.8762, -0.6361, 2.852), (0.8762, -0.4997, 2.964), (0.8762, -0.3442, 3.047), (0.8762, -0.1755, 3.098), (-0.5061, -0.3452, 3.046), (-0.3834, -0.6379, 2.851), (-0.1998, -0.8335, 2.56), (0.01677, -0.9022, 2.216), (0.2333, -0.8335, 1.872), (0.4169, -0.6379, 1.58), (0.5396, -0.3452, 1.385), (-0.5383, -0.176, 3.098), (-0.4538, -0.5012, 2.963), (-0.2976, -0.7501, 2.715), (-0.09363, -0.8848, 2.391), (0.1272, -0.8848, 2.04), (0.3312, -0.7501, 1.716), (0.4873, -0.5012, 1.468), (0.5718, -0.176, 1.334), (0.8762, 0.0, 1.316), (0.8762, 0.1755, 1.333), (0.8762, 0.3442, 1.385), (0.8762, 0.4997, 1.468), (0.8762, 0.6361, 1.58), (0.8762, 0.7479, 1.716), (0.8762, 0.831, 1.871), (0.8762, 0.8822, 2.04), (0.8762, 0.8995, 2.216), (0.8762, 0.8822, 2.391), (0.8762, 0.831, 2.56), (0.8762, 0.7479, 2.715), (0.8762, 0.6361, 2.852), (0.8762, 0.4997, 2.964), (0.8762, 0.3442, 3.047), (0.8762, 0.1755, 3.098), (0.8762, 0.0, 3.115), (-0.5491, -6.294e-09, 3.115), (-0.5061, 0.3452, 3.046), (-0.3834, 0.6379, 2.851), (-0.1998, 0.8335, 2.56), (0.01677, 0.9022, 2.216), (0.2333, 0.8335, 1.872), (0.4169, 0.6379, 1.58), (0.5396, 0.3452, 1.385), (0.5827, 2.131e-09, 1.317), (-0.5383, 0.176, 3.098), (-0.4538, 0.5012, 2.963), (-0.2976, 0.7501, 2.715), (-0.09363, 0.8848, 2.391), (0.1272, 0.8848, 2.04), (0.3312, 0.7501, 1.716), (0.4873, 0.5012, 1.468), (0.5718, 0.176, 1.334), (1.0, -0.1951, -0.9808), (1.0, -0.3827, -0.9239), (1.0, -0.5556, -0.8315), (1.0, -0.7071, -0.7071), (1.0, -0.8315, -0.5556), (1.0, -0.9239, -0.3827), (1.0, -0.9808, -0.1951), (1.0, -1.0, -4.768e-07), (1.0, -0.9808, 0.1951), (1.0, -0.9239, 0.3827), (1.0, -0.8315, 0.5556), (1.0, -0.7071, 0.7071), (1.0, -0.5556, 0.8315), (1.0, -0.3827, 0.9239), (1.0, -0.1951, 0.9808), (-0.5691, -0.3827, 0.9239), (-0.4316, -0.7071, 0.7071), (-0.2259, -0.9239, 0.3827), (0.01677, -1.0, 4.022e-07), (0.2594, -0.9239, -0.3827), (0.4652, -0.7071, -0.7071), (0.6026, -0.3827, -0.9239), (-0.6052, -0.1951, 0.9808), (-0.5105, -0.5556, 0.8315), (-0.3355, -0.8315, 0.5556), (-0.1069, -0.9808, 0.1951), (0.1405, -0.9808, -0.1951), (0.3691, -0.8315, -0.5556), (0.544, -0.5556, -0.8315), (0.6387, -0.1951, -0.9808), (1.0, 0.0, -1.0), (1.0, 0.1951, -0.9808), (1.0, 0.3827, -0.9239), (1.0, 0.5556, -0.8315), (1.0, 0.7071, -0.7071), (1.0, 0.8315, -0.5556), (1.0, 0.9239, -0.3827), (1.0, 0.9808, -0.1951), (1.0, 1.0, 0.0003637), (1.0, 0.9808, 0.1951), (1.0, 0.9239, 0.3827), (1.0, 0.8315, 0.5556), (1.0, 0.7071, 0.7071), (1.0, 0.5556, 0.8315), (1.0, 0.3827, 0.9239), (1.0, 0.1951, 0.9808), (1.0, 0.0, 1.0), (-0.6174, 0.0, 1.0), (-0.5691, 0.3827, 0.9239), (-0.4316, 0.7071, 0.7071), (-0.2259, 0.9239, 0.3827), (0.01677, 1.0, 4.022e-07), (0.2594, 0.9239, -0.3827), (0.4652, 0.7071, -0.7071), (0.6026, 0.3827, -0.9239), (0.6509, 0.0, -1.0), (-0.6052, 0.1951, 0.9808), (-0.5105, 0.5556, 0.8315), (-0.3355, 0.8315, 0.5556), (-0.1069, 0.9808, 0.1951), (0.1405, 0.9808, -0.1951), (0.3691, 0.8315, -0.5556), (0.544, 0.5556, -0.8315), (0.6387, 0.1951, -0.9808), (0.8762, -0.1755, -0.8822), (0.8762, -0.3442, -0.831), (0.8762, -0.4997, -0.7479), (0.8762, -0.6361, -0.6361), (0.8762, -0.7479, -0.4997), (0.8762, -0.831, -0.3442), (0.8762, -0.8822, -0.1755), (0.8762, -0.8995, -5.077e-07), (0.8762, -0.8822, 0.1755), (0.8762, -0.831, 0.3442), (0.8762, -0.7479, 0.4997), (0.8762, -0.6361, 0.6361), (0.8762, -0.4997, 0.7479), (0.8762, -0.3442, 0.831), (0.8762, -0.1755, 0.8822), (-0.5061, -0.3452, 0.8307), (-0.3834, -0.6379, 0.6358), (-0.1998, -0.8335, 0.3441), (0.01677, -0.9022, 3.518e-07), (0.2333, -0.8335, -0.3441), (0.4169, -0.6379, -0.6358), (0.5396, -0.3452, -0.8307), (-0.5383, -0.176, 0.8818), (-0.4538, -0.5012, 0.7476), (-0.2976, -0.7501, 0.4995), (-0.09363, -0.8848, 0.1754), (0.1272, -0.8848, -0.1754), (0.3312, -0.7501, -0.4995), (0.4873, -0.5012, -0.7476), (0.5718, -0.176, -0.8818), (0.8762, 0.0, -0.8995), (0.8762, 0.1755, -0.8822), (0.8762, 0.3442, -0.831), (0.8762, 0.4997, -0.7479), (0.8762, 0.6361, -0.6361), (0.8762, 0.7479, -0.4997), (0.8762, 0.831, -0.3442), (0.8762, 0.8822, -0.1755), (0.8762, 0.8995, 0.0003637), (0.8762, 0.8822, 0.1755), (0.8762, 0.831, 0.3442), (0.8762, 0.7479, 0.4997), (0.8762, 0.6361, 0.6361), (0.8762, 0.4997, 0.7479), (0.8762, 0.3442, 0.831), (0.8762, 0.1755, 0.8822), (0.8762, 0.0, 0.8995), (-0.5491, -6.294e-09, 0.8991), (-0.5061, 0.3452, 0.8307), (-0.3834, 0.6379, 0.6358), (-0.1998, 0.8335, 0.3441), (0.01677, 0.9022, 3.521e-07), (0.2333, 0.8335, -0.3441), (0.4169, 0.6379, -0.6358), (0.5396, 0.3452, -0.8307), (0.5827, 2.131e-09, -0.8991), (-0.5383, 0.176, 0.8818), (-0.4538, 0.5012, 0.7476), (-0.2976, 0.7501, 0.4995), (-0.09363, 0.8848, 0.1754), (0.1272, 0.8848, -0.1754), (0.3312, 0.7501, -0.4995), (0.4873, 0.5012, -0.7476), (0.5718, 0.176, -0.8818), (1.0, -0.1951, -3.206), (1.0, -0.3827, -3.15), (1.0, -0.5556, -3.057), (1.0, -0.7071, -2.933), (1.0, -0.8315, -2.781), (1.0, -0.9239, -2.608), (1.0, -0.9808, -2.421), (1.0, -1.0, -2.226), (1.0, -0.9808, -2.031), (1.0, -0.9239, -1.843), (1.0, -0.8315, -1.67), (1.0, -0.7071, -1.519), (1.0, -0.5556, -1.394), (1.0, -0.3827, -1.302), (1.0, -0.1951, -1.245), (-0.5691, -0.3827, -1.302), (-0.4316, -0.7071, -1.519), (-0.2259, -0.9239, -1.843), (0.01677, -1.0, -2.226), (0.2594, -0.9239, -2.608), (0.4652, -0.7071, -2.933), (0.6026, -0.3827, -3.15), (-0.6052, -0.1951, -1.245), (-0.5105, -0.5556, -1.394), (-0.3355, -0.8315, -1.67), (-0.1069, -0.9808, -2.031), (0.1405, -0.9808, -2.421), (0.3691, -0.8315, -2.781), (0.544, -0.5556, -3.057), (0.6387, -0.1951, -3.206), (1.0, 0.0, -3.226), (1.0, 0.1951, -3.206), (1.0, 0.3827, -3.15), (1.0, 0.5556, -3.057), (1.0, 0.7071, -2.933), (1.0, 0.8315, -2.781), (1.0, 0.9239, -2.608), (1.0, 0.9808, -2.421), (1.0, 1.0, -2.225), (1.0, 0.9808, -2.031), (1.0, 0.9239, -1.843), (1.0, 0.8315, -1.67), (1.0, 0.7071, -1.519), (1.0, 0.5556, -1.394), (1.0, 0.3827, -1.302), (1.0, 0.1951, -1.245), (1.0, 0.0, -1.226), (-0.6174, 0.0, -1.226), (-0.5691, 0.3827, -1.302), (-0.4316, 0.7071, -1.519), (-0.2259, 0.9239, -1.843), (0.01677, 1.0, -2.226), (0.2594, 0.9239, -2.608), (0.4652, 0.7071, -2.933), (0.6026, 0.3827, -3.15), (0.6509, 0.0, -3.226), (-0.6052, 0.1951, -1.245), (-0.5105, 0.5556, -1.394), (-0.3355, 0.8315, -1.67), (-0.1069, 0.9808, -2.031), (0.1405, 0.9808, -2.421), (0.3691, 0.8315, -2.781), (0.544, 0.5556, -3.057), (0.6387, 0.1951, -3.206), (0.8762, -0.1755, -3.108), (0.8762, -0.3442, -3.057), (0.8762, -0.4997, -2.974), (0.8762, -0.6361, -2.862), (0.8762, -0.7479, -2.725), (0.8762, -0.831, -2.57), (0.8762, -0.8822, -2.401), (0.8762, -0.8995, -2.226), (0.8762, -0.8822, -2.05), (0.8762, -0.831, -1.881), (0.8762, -0.7479, -1.726), (0.8762, -0.6361, -1.59), (0.8762, -0.4997, -1.478), (0.8762, -0.3442, -1.395), (0.8762, -0.1755, -1.343), (-0.5061, -0.3452, -1.395), (-0.3834, -0.6379, -1.59), (-0.1998, -0.8335, -1.882), (0.01677, -0.9022, -2.226), (0.2333, -0.8335, -2.57), (0.4169, -0.6379, -2.861), (0.5396, -0.3452, -3.056), (-0.5383, -0.176, -1.344), (-0.4538, -0.5012, -1.478), (-0.2976, -0.7501, -1.726), (-0.09363, -0.8848, -2.05), (0.1272, -0.8848, -2.401), (0.3312, -0.7501, -2.725), (0.4873, -0.5012, -2.973), (0.5718, -0.176, -3.108), (0.8762, 0.0, -3.125), (0.8762, 0.1755, -3.108), (0.8762, 0.3442, -3.057), (0.8762, 0.4997, -2.974), (0.8762, 0.6361, -2.862), (0.8762, 0.7479, -2.725), (0.8762, 0.831, -2.57), (0.8762, 0.8822, -2.401), (0.8762, 0.8995, -2.225), (0.8762, 0.8822, -2.05), (0.8762, 0.831, -1.881), (0.8762, 0.7479, -1.726), (0.8762, 0.6361, -1.59), (0.8762, 0.4997, -1.478), (0.8762, 0.3442, -1.395), (0.8762, 0.1755, -1.343), (0.8762, 0.0, -1.326), (-0.5491, -6.294e-09, -1.327), (-0.5061, 0.3452, -1.395), (-0.3834, 0.6379, -1.59), (-0.1998, 0.8335, -1.882), (0.01677, 0.9022, -2.226), (0.2333, 0.8335, -2.57), (0.4169, 0.6379, -2.861), (0.5396, 0.3452, -3.056), (0.5827, 2.131e-09, -3.125), (-0.5383, 0.176, -1.344), (-0.4538, 0.5012, -1.478), (-0.2976, 0.7501, -1.726), (-0.09363, 0.8848, -2.05), (0.1272, 0.8848, -2.401), (0.3312, 0.7501, -2.725), (0.4873, 0.5012, -2.973), (0.5718, 0.176, -3.108)], [], [(55, 30, 0, 29), (21, 1, 2, 28), (20, 3, 4, 27), (19, 5, 6, 26), (18, 7, 8, 25), (17, 9, 10, 24), (16, 11, 12, 23), (15, 13, 14, 22), (29, 0, 1, 21), (28, 2, 3, 20), (27, 4, 5, 19), (26, 6, 7, 18), (25, 8, 9, 17), (24, 10, 11, 16), (23, 12, 13, 15), (22, 14, 46, 47), (55, 63, 31, 30), (54, 62, 33, 32), (53, 61, 35, 34), (52, 60, 37, 36), (51, 59, 39, 38), (50, 58, 41, 40), (49, 57, 43, 42), (48, 56, 45, 44), (63, 54, 32, 31), (62, 53, 34, 33), (61, 52, 36, 35), (60, 51, 38, 37), (59, 50, 40, 39), (58, 49, 42, 41), (57, 48, 44, 43), (56, 47, 46, 45), (93, 64, 94, 119), (92, 66, 65, 85), (91, 68, 67, 84), (90, 70, 69, 83), (89, 72, 71, 82), (88, 74, 73, 81), (87, 76, 75, 80), (86, 78, 77, 79), (85, 65, 64, 93), (84, 67, 66, 92), (83, 69, 68, 91), (82, 71, 70, 90), (81, 73, 72, 89), (80, 75, 74, 88), (79, 77, 76, 87), (111, 110, 78, 86), (94, 95, 127, 119), (96, 97, 126, 118), (98, 99, 125, 117), (100, 101, 124, 116), (102, 103, 123, 115), (104, 105, 122, 114), (106, 107, 121, 113), (108, 109, 120, 112), (95, 96, 118, 127), (97, 98, 117, 126), (99, 100, 116, 125), (101, 102, 115, 124), (103, 104, 114, 123), (105, 106, 113, 122), (107, 108, 112, 121), (109, 110, 111, 120), (55, 29, 93, 119), (21, 28, 92, 85), (20, 27, 91, 84), (19, 26, 90, 83), (18, 25, 89, 82), (17, 24, 88, 81), (16, 23, 87, 80), (15, 22, 86, 79), (29, 21, 85, 93), (28, 20, 84, 92), (27, 19, 83, 91), (26, 18, 82, 90), (25, 17, 81, 89), (24, 16, 80, 88), (23, 15, 79, 87), (22, 47, 111, 86), (63, 55, 119, 127), (62, 54, 118, 126), (61, 53, 117, 125), (60, 52, 116, 124), (59, 51, 115, 123), (58, 50, 114, 122), (57, 49, 113, 121), (56, 48, 112, 120), (54, 63, 127, 118), (53, 62, 126, 117), (52, 61, 125, 116), (51, 60, 124, 115), (50, 59, 123, 114), (49, 58, 122, 113), (48, 57, 121, 112), (47, 56, 120, 111), (183, 158, 128, 157), (149, 129, 130, 156), (148, 131, 132, 155), (147, 133, 134, 154), (146, 135, 136, 153), (145, 137, 138, 152), (144, 139, 140, 151), (143, 141, 142, 150), (157, 128, 129, 149), (156, 130, 131, 148), (155, 132, 133, 147), (154, 134, 135, 146), (153, 136, 137, 145), (152, 138, 139, 144), (151, 140, 141, 143), (150, 142, 174, 175), (183, 191, 159, 158), (182, 190, 161, 160), (181, 189, 163, 162), (180, 188, 165, 164), (179, 187, 167, 166), (178, 186, 169, 168), (177, 185, 171, 170), (176, 184, 173, 172), (191, 182, 160, 159), (190, 181, 162, 161), (189, 180, 164, 163), (188, 179, 166, 165), (187, 178, 168, 167), (186, 177, 170, 169), (185, 176, 172, 171), (184, 175, 174, 173), (221, 192, 222, 247), (220, 194, 193, 213), (219, 196, 195, 212), (218, 198, 197, 211), (217, 200, 199, 210), (216, 202, 201, 209), (215, 204, 203, 208), (214, 206, 205, 207), (213, 193, 192, 221), (212, 195, 194, 220), (211, 197, 196, 219), (210, 199, 198, 218), (209, 201, 200, 217), (208, 203, 202, 216), (207, 205, 204, 215), (239, 238, 206, 214), (222, 223, 255, 247), (224, 225, 254, 246), (226, 227, 253, 245), (228, 229, 252, 244), (230, 231, 251, 243), (232, 233, 250, 242), (234, 235, 249, 241), (236, 237, 248, 240), (223, 224, 246, 255), (225, 226, 245, 254), (227, 228, 244, 253), (229, 230, 243, 252), (231, 232, 242, 251), (233, 234, 241, 250), (235, 236, 240, 249), (237, 238, 239, 248), (183, 157, 221, 247), (149, 156, 220, 213), (148, 155, 219, 212), (147, 154, 218, 211), (146, 153, 217, 210), (145, 152, 216, 209), (144, 151, 215, 208), (143, 150, 214, 207), (157, 149, 213, 221), (156, 148, 212, 220), (155, 147, 211, 219), (154, 146, 210, 218), (153, 145, 209, 217), (152, 144, 208, 216), (151, 143, 207, 215), (150, 175, 239, 214), (191, 183, 247, 255), (190, 182, 246, 254), (189, 181, 245, 253), (188, 180, 244, 252), (187, 179, 243, 251), (186, 178, 242, 250), (185, 177, 241, 249), (184, 176, 240, 248), (182, 191, 255, 246), (181, 190, 254, 245), (180, 189, 253, 244), (179, 188, 252, 243), (178, 187, 251, 242), (177, 186, 250, 241), (176, 185, 249, 240), (175, 184, 248, 239), (311, 286, 256, 285), (277, 257, 258, 284), (276, 259, 260, 283), (275, 261, 262, 282), (274, 263, 264, 281), (273, 265, 266, 280), (272, 267, 268, 279), (271, 269, 270, 278), (285, 256, 257, 277), (284, 258, 259, 276), (283, 260, 261, 275), (282, 262, 263, 274), (281, 264, 265, 273), (280, 266, 267, 272), (279, 268, 269, 271), (278, 270, 302, 303), (311, 319, 287, 286), (310, 318, 289, 288), (309, 317, 291, 290), (308, 316, 293, 292), (307, 315, 295, 294), (306, 314, 297, 296), (305, 313, 299, 298), (304, 312, 301, 300), (319, 310, 288, 287), (318, 309, 290, 289), (317, 308, 292, 291), (316, 307, 294, 293), (315, 306, 296, 295), (314, 305, 298, 297), (313, 304, 300, 299), (312, 303, 302, 301), (349, 320, 350, 375), (348, 322, 321, 341), (347, 324, 323, 340), (346, 326, 325, 339), (345, 328, 327, 338), (344, 330, 329, 337), (343, 332, 331, 336), (342, 334, 333, 335), (341, 321, 320, 349), (340, 323, 322, 348), (339, 325, 324, 347), (338, 327, 326, 346), (337, 329, 328, 345), (336, 331, 330, 344), (335, 333, 332, 343), (367, 366, 334, 342), (350, 351, 383, 375), (352, 353, 382, 374), (354, 355, 381, 373), (356, 357, 380, 372), (358, 359, 379, 371), (360, 361, 378, 370), (362, 363, 377, 369), (364, 365, 376, 368), (351, 352, 374, 383), (353, 354, 373, 382), (355, 356, 372, 381), (357, 358, 371, 380), (359, 360, 370, 379), (361, 362, 369, 378), (363, 364, 368, 377), (365, 366, 367, 376), (311, 285, 349, 375), (277, 284, 348, 341), (276, 283, 347, 340), (275, 282, 346, 339), (274, 281, 345, 338), (273, 280, 344, 337), (272, 279, 343, 336), (271, 278, 342, 335), (285, 277, 341, 349), (284, 276, 340, 348), (283, 275, 339, 347), (282, 274, 338, 346), (281, 273, 337, 345), (280, 272, 336, 344), (279, 271, 335, 343), (278, 303, 367, 342), (319, 311, 375, 383), (318, 310, 374, 382), (317, 309, 373, 381), (316, 308, 372, 380), (315, 307, 371, 379), (314, 306, 370, 378), (313, 305, 369, 377), (312, 304, 368, 376), (310, 319, 383, 374), (309, 318, 382, 373), (308, 317, 381, 372), (307, 316, 380, 371), (306, 315, 379, 370), (305, 314, 378, 369), (304, 313, 377, 368), (303, 312, 376, 367), (94, 64, 65, 66, 67, 68, 69, 70, 71, 72, 73, 74, 75, 76, 77, 78, 110, 109, 108, 107, 106, 105, 104, 103, 102, 101, 100, 99, 98, 97, 96, 95), (350, 320, 321, 322, 323, 324, 325, 326, 327, 328, 329, 330, 331, 332, 333, 334, 366, 365, 364, 363, 362, 361, 360, 359, 358, 357, 356, 355, 354, 353, 352, 351), (222, 192, 193, 194, 195, 196, 197, 198, 199, 200, 201, 202, 203, 204, 205, 206, 238, 237, 236, 235, 234, 233, 232, 231, 230, 229, 228, 227, 226, 225, 224, 223)])
me_cylinder_001.polygons.foreach_set('use_smooth', [True] * 291)
_k = set([(0, 1), (0, 30), (1, 2), (2, 3), (3, 4), (4, 5), (5, 6), (6, 7), (7, 8), (8, 9), (9, 10), (10, 11), (11, 12), (12, 13), (13, 14), (14, 46), (15, 22), (15, 23), (16, 23), (16, 24), (17, 24), (17, 25), (18, 25), (18, 26), (19, 26), (19, 27), (20, 27), (20, 28), (21, 28), (21, 29), (22, 47), (29, 55), (30, 31), (31, 32), (32, 33), (33, 34), (34, 35), (35, 36), (36, 37), (37, 38), (38, 39), (39, 40), (40, 41), (41, 42), (42, 43), (43, 44), (44, 45), (45, 46), (47, 56), (48, 56), (48, 57), (49, 57), (49, 58), (50, 58), (50, 59), (51, 59), (51, 60), (52, 60), (52, 61), (53, 61), (53, 62), (54, 62), (54, 63), (55, 63), (64, 65), (64, 94), (65, 66), (66, 67), (67, 68), (68, 69), (69, 70), (70, 71), (71, 72), (72, 73), (73, 74), (74, 75), (75, 76), (76, 77), (77, 78), (78, 110), (79, 86), (79, 87), (80, 87), (80, 88), (81, 88), (81, 89), (82, 89), (82, 90), (83, 90), (83, 91), (84, 91), (84, 92), (85, 92), (85, 93), (86, 111), (93, 119), (94, 95), (95, 96), (96, 97), (97, 98), (98, 99), (99, 100), (100, 101), (101, 102), (102, 103), (103, 104), (104, 105), (105, 106), (106, 107), (107, 108), (108, 109), (109, 110), (111, 120), (112, 120), (112, 121), (113, 121), (113, 122), (114, 122), (114, 123), (115, 123), (115, 124), (116, 124), (116, 125), (117, 125), (117, 126), (118, 126), (118, 127), (119, 127), (128, 129), (128, 158), (129, 130), (130, 131), (131, 132), (132, 133), (133, 134), (134, 135), (135, 136), (136, 137), (137, 138), (138, 139), (139, 140), (140, 141), (141, 142), (142, 174), (143, 150), (143, 151), (144, 151), (144, 152), (145, 152), (145, 153), (146, 153), (146, 154), (147, 154), (147, 155), (148, 155), (148, 156), (149, 156), (149, 157), (150, 175), (157, 183), (158, 159), (159, 160), (160, 161), (161, 162), (162, 163), (163, 164), (164, 165), (165, 166), (166, 167), (167, 168), (168, 169), (169, 170), (170, 171), (171, 172), (172, 173), (173, 174), (175, 184), (176, 184), (176, 185), (177, 185), (177, 186), (178, 186), (178, 187), (179, 187), (179, 188), (180, 188), (180, 189), (181, 189), (181, 190), (182, 190), (182, 191), (183, 191), (192, 193), (192, 222), (193, 194), (194, 195), (195, 196), (196, 197), (197, 198), (198, 199), (199, 200), (200, 201), (201, 202), (202, 203), (203, 204), (204, 205), (205, 206), (206, 238), (207, 214), (207, 215), (208, 215), (208, 216), (209, 216), (209, 217), (210, 217), (210, 218), (211, 218), (211, 219), (212, 219), (212, 220), (213, 220), (213, 221), (214, 239), (221, 247), (222, 223), (223, 224), (224, 225), (225, 226), (226, 227), (227, 228), (228, 229), (229, 230), (230, 231), (231, 232), (232, 233), (233, 234), (234, 235), (235, 236), (236, 237), (237, 238), (239, 248), (240, 248), (240, 249), (241, 249), (241, 250), (242, 250), (242, 251), (243, 251), (243, 252), (244, 252), (244, 253), (245, 253), (245, 254), (246, 254), (246, 255), (247, 255), (256, 257), (256, 286), (257, 258), (258, 259), (259, 260), (260, 261), (261, 262), (262, 263), (263, 264), (264, 265), (265, 266), (266, 267), (267, 268), (268, 269), (269, 270), (270, 302), (271, 278), (271, 279), (272, 279), (272, 280), (273, 280), (273, 281), (274, 281), (274, 282), (275, 282), (275, 283), (276, 283), (276, 284), (277, 284), (277, 285), (278, 303), (285, 311), (286, 287), (287, 288), (288, 289), (289, 290), (290, 291), (291, 292), (292, 293), (293, 294), (294, 295), (295, 296), (296, 297), (297, 298), (298, 299), (299, 300), (300, 301), (301, 302), (303, 312), (304, 312), (304, 313), (305, 313), (305, 314), (306, 314), (306, 315), (307, 315), (307, 316), (308, 316), (308, 317), (309, 317), (309, 318), (310, 318), (310, 319), (311, 319), (320, 321), (320, 350), (321, 322), (322, 323), (323, 324), (324, 325), (325, 326), (326, 327), (327, 328), (328, 329), (329, 330), (330, 331), (331, 332), (332, 333), (333, 334), (334, 366), (335, 342), (335, 343), (336, 343), (336, 344), (337, 344), (337, 345), (338, 345), (338, 346), (339, 346), (339, 347), (340, 347), (340, 348), (341, 348), (341, 349), (342, 367), (349, 375), (350, 351), (351, 352), (352, 353), (353, 354), (354, 355), (355, 356), (356, 357), (357, 358), (358, 359), (359, 360), (360, 361), (361, 362), (362, 363), (363, 364), (364, 365), (365, 366), (367, 376), (368, 376), (368, 377), (369, 377), (369, 378), (370, 378), (370, 379), (371, 379), (371, 380), (372, 380), (372, 381), (373, 381), (373, 382), (374, 382), (374, 383), (375, 383)])
me_cylinder_001.attributes.new('sharp_edge', 'BOOLEAN', 'EDGE').data.foreach_set('value', [ (min(e.vertices), max(e.vertices)) in _k for e in me_cylinder_001.edges])
me_cylinder_001.use_remesh_preserve_volume = False
me_cylinder_001.use_remesh_preserve_attributes = False
me_cylinder_001.use_mirror_vertex_groups = False
me_cylinder_001.update()
me_cube_001 = bpy.data.meshes.new('Cube.001')
me_cube_001.from_pydata([(-0.844, -1.246, -2.018), (-0.844, -1.402, -1.862), (-0.844, -1.281, -2.014), (-0.844, -1.314, -2.002), (-0.844, -1.343, -1.984), (-0.844, -1.398, -1.896), (-0.844, -1.387, -1.929), (-0.844, -1.368, -1.959), (-0.844, 1.402, -1.862), (-0.844, 1.246, -2.018), (-0.844, 1.398, -1.896), (-0.844, 1.387, -1.929), (-0.844, 1.368, -1.959), (-0.844, 1.281, -2.014), (-0.844, 1.314, -2.002), (-0.844, 1.343, -1.984), (0.844, 1.402, -1.862), (1.0, 1.246, -1.862), (0.844, 1.246, -2.018), (0.8787, 1.398, -1.862), (0.9117, 1.387, -1.862), (0.9413, 1.368, -1.862), (0.844, 1.398, -1.896), (0.8802, 1.393, -1.898), (0.9129, 1.381, -1.897), (0.9399, 1.364, -1.897), (0.844, 1.387, -1.929), (0.88, 1.381, -1.931), (0.911, 1.37, -1.929), (0.9349, 1.355, -1.926), (0.844, 1.368, -1.959), (0.8793, 1.364, -1.958), (0.9084, 1.355, -1.953), (0.9293, 1.345, -1.947), (0.9961, 1.246, -1.896), (0.9846, 1.246, -1.929), (0.966, 1.246, -1.959), (0.9961, 1.281, -1.862), (0.9915, 1.282, -1.898), (0.9794, 1.282, -1.931), (0.9619, 1.281, -1.958), (0.9846, 1.314, -1.862), (0.9793, 1.315, -1.898), (0.968, 1.313, -1.929), (0.9532, 1.31, -1.953), (0.966, 1.343, -1.862), (0.9617, 1.342, -1.897), (0.9532, 1.337, -1.926), (0.943, 1.331, -1.947), (0.844, 1.281, -2.014), (0.844, 1.314, -2.002), (0.844, 1.343, -1.984), (0.8787, 1.246, -2.014), (0.8798, 1.282, -2.009), (0.8797, 1.315, -1.997), (0.8792, 1.342, -1.98), (0.9117, 1.246, -2.002), (0.9128, 1.282, -1.997), (0.9109, 1.313, -1.986), (0.9084, 1.337, -1.971), (0.9413, 1.246, -1.984), (0.9401, 1.281, -1.979), (0.9349, 1.31, -1.971), (0.9293, 1.331, -1.961), (1.0, -1.246, -1.862), (0.844, -1.402, -1.862), (0.844, -1.246, -2.018), (0.9961, -1.281, -1.862), (0.9846, -1.314, -1.862), (0.966, -1.343, -1.862), (0.9961, -1.246, -1.896), (0.9915, -1.282, -1.898), (0.9794, -1.315, -1.897), (0.9619, -1.342, -1.897), (0.9846, -1.246, -1.929), (0.9793, -1.282, -1.931), (0.968, -1.313, -1.929), (0.9532, -1.337, -1.926), (0.966, -1.246, -1.959), (0.9617, -1.281, -1.958), (0.9532, -1.31, -1.953), (0.943, -1.331, -1.947), (0.844, -1.398, -1.896), (0.844, -1.387, -1.929), (0.844, -1.368, -1.959), (0.8787, -1.398, -1.862), (0.8798, -1.393, -1.898), (0.8797, -1.381, -1.931), (0.8792, -1.364, -1.958), (0.9117, -1.387, -1.862), (0.9128, -1.381, -1.898), (0.9109, -1.37, -1.929), (0.9084, -1.355, -1.953), (0.9413, -1.368, -1.862), (0.9401, -1.364, -1.897), (0.9349, -1.355, -1.926), (0.9293, -1.345, -1.947), (0.8787, -1.246, -2.014), (0.9117, -1.246, -2.002), (0.9413, -1.246, -1.984), (0.844, -1.281, -2.014), (0.8802, -1.282, -2.009), (0.9129, -1.282, -1.997), (0.9399, -1.281, -1.98), (0.844, -1.314, -2.002), (0.88, -1.315, -1.997), (0.911, -1.313, -1.986), (0.9349, -1.31, -1.971), (0.844, -1.343, -1.984), (0.8793, -1.342, -1.979), (0.9084, -1.337, -1.971), (0.9293, -1.331, -1.961), (-0.844, -1.402, 5.37), (-0.844, -1.246, 5.526), (-0.844, -1.398, 5.405), (-0.844, -1.387, 5.438), (-0.844, -1.368, 5.468), (-0.7473, -1.452, -2.163), (-0.7473, -1.634, -2.001), (-0.7473, -1.492, -2.159), (-0.7473, -1.531, -2.147), (-0.7473, -1.565, -2.127), (-0.7473, -1.629, -2.037), (-0.7473, -1.616, -2.071), (-0.7473, -1.594, -2.102), (-0.7473, 1.634, -2.001), (-0.7473, 1.452, -2.163), (-0.7473, 1.629, -2.037), (-0.7473, 1.616, -2.071), (-0.7473, 1.594, -2.102), (-0.7473, 1.492, -2.159), (-0.7473, 1.531, -2.147), (-0.844, -1.281, 5.522), (-0.7473, 1.565, -2.127), (-0.7473, -1.634, 5.509), (-0.7473, -1.452, 5.671), (-0.844, -1.314, 5.511), (-0.7473, -1.629, 5.545), (-0.7473, -1.616, 5.58), (-0.7473, -1.594, 5.61), (-0.844, -1.343, 5.492), (-0.7473, -1.492, 5.667), (-0.7473, -1.531, 5.655), (-0.7473, -1.565, 5.636), (-0.7473, 1.452, 5.671), (-0.844, 1.246, 5.526), (-0.844, 1.402, 5.37), (-0.7473, 1.634, 5.509), (-0.7473, 1.492, 5.667), (-0.7473, 1.531, 5.655), (-0.7473, 1.565, 5.636), (-0.7473, 1.629, 5.545), (-0.7473, 1.616, 5.58), (-0.7473, 1.594, 5.61), (-1.104, 1.594, 5.61), (-1.104, 1.616, 5.58), (-1.104, 1.629, 5.545), (-1.104, 1.565, 5.636), (-1.104, 1.531, 5.655), (-1.104, 1.492, 5.667), (-1.104, 1.634, 5.509), (-1.104, 1.452, 5.671), (-0.844, 1.281, 5.522), (-0.844, 1.314, 5.511), (-0.844, 1.343, 5.492), (-1.104, -1.565, 5.636), (-1.104, -1.531, 5.655), (-1.104, -1.492, 5.667), (-1.104, -1.594, 5.61), (-1.104, -1.616, 5.58), (-1.104, -1.629, 5.545), (-1.104, -1.452, 5.671), (-1.104, -1.634, 5.509), (-1.104, 1.565, -2.127), (-1.104, 1.531, -2.147), (-1.104, 1.492, -2.159), (-1.104, 1.594, -2.102), (-1.104, 1.616, -2.071), (-1.104, 1.629, -2.037), (-1.104, 1.452, -2.163), (-0.844, 1.398, 5.405), (-1.104, 1.634, -2.001), (-1.104, -1.594, -2.102), (-1.104, -1.616, -2.071), (-0.844, 1.387, 5.438), (-1.104, -1.629, -2.037), (-1.104, -1.565, -2.127), (-1.104, -1.531, -2.147), (-0.844, 1.368, 5.468), (-1.104, -1.492, -2.159), (-1.104, -1.634, -2.001), (-1.104, -1.452, -2.163), (0.844, 1.402, 5.37), (0.844, 1.246, 5.526), (1.0, 1.246, 5.37), (0.844, 1.398, 5.405), (0.844, 1.387, 5.438), (0.844, 1.368, 5.468), (0.8787, 1.398, 5.37), (0.8798, 1.393, 5.407), (0.8797, 1.381, 5.439), (0.8792, 1.364, 5.466), (0.9117, 1.387, 5.37), (0.9128, 1.381, 5.406), (0.9109, 1.37, 5.437), (0.9084, 1.355, 5.461), (0.9413, 1.368, 5.37), (0.9401, 1.364, 5.406), (0.9349, 1.355, 5.435), (0.9293, 1.345, 5.456), (0.8787, 1.246, 5.522), (0.9117, 1.246, 5.511), (0.9413, 1.246, 5.492), (0.844, 1.281, 5.522), (0.8802, 1.282, 5.518), (0.9129, 1.282, 5.506), (0.9399, 1.281, 5.488), (0.844, 1.314, 5.511), (0.88, 1.315, 5.506), (0.911, 1.313, 5.494), (0.9349, 1.31, 5.48), (0.844, 1.343, 5.492), (0.8793, 1.342, 5.488), (0.9084, 1.337, 5.48), (0.9293, 1.331, 5.469), (0.9961, 1.281, 5.37), (0.9846, 1.314, 5.37), (0.966, 1.343, 5.37), (0.9961, 1.246, 5.405), (0.9915, 1.282, 5.406), (0.9794, 1.315, 5.406), (0.9619, 1.342, 5.406), (0.9846, 1.246, 5.438), (0.9793, 1.282, 5.439), (0.968, 1.313, 5.437), (0.9532, 1.337, 5.435), (0.966, 1.246, 5.468), (0.9617, 1.281, 5.466), (0.9532, 1.31, 5.461), (0.943, 1.331, 5.456), (1.0, -1.246, 5.37), (0.844, -1.246, 5.526), (0.844, -1.402, 5.37), (0.9961, -1.246, 5.405), (0.9846, -1.246, 5.438), (0.966, -1.246, 5.468), (0.9961, -1.281, 5.37), (0.9915, -1.282, 5.407), (0.9794, -1.282, 5.439), (0.9619, -1.281, 5.466), (0.9846, -1.314, 5.37), (0.9793, -1.315, 5.406), (0.968, -1.313, 5.437), (0.9532, -1.31, 5.461), (0.966, -1.343, 5.37), (0.9617, -1.342, 5.406), (0.9532, -1.337, 5.435), (0.943, -1.331, 5.456), (0.844, -1.281, 5.522), (0.844, -1.314, 5.511), (0.844, -1.343, 5.492), (0.8787, -1.246, 5.522), (0.8798, -1.282, 5.518), (0.8797, -1.315, 5.506), (0.8792, -1.342, 5.488), (0.9117, -1.246, 5.511), (0.9128, -1.282, 5.506), (0.9109, -1.313, 5.494), (0.9084, -1.337, 5.48), (0.9413, -1.246, 5.492), (0.9401, -1.281, 5.488), (0.9349, -1.31, 5.48), (0.9293, -1.331, 5.469), (0.8787, -1.398, 5.37), (0.9117, -1.387, 5.37), (0.9413, -1.368, 5.37), (0.844, -1.398, 5.405), (0.8802, -1.393, 5.406), (0.9129, -1.381, 5.406), (0.9399, -1.364, 5.406), (0.844, -1.387, 5.438), (0.88, -1.381, 5.439), (0.911, -1.37, 5.437), (0.9349, -1.355, 5.435), (0.844, -1.368, 5.468), (0.8793, -1.364, 5.466), (0.9084, -1.355, 5.461), (0.9293, -1.345, 5.456)], [], [(0, 9, 18, 66), (194, 240, 64, 17), (241, 193, 145, 113), (146, 192, 16, 8), (242, 112, 1, 65), (16, 19, 23, 22), (19, 20, 24, 23), (20, 21, 25, 24), (21, 45, 46, 25), (22, 23, 27, 26), (23, 24, 28, 27), (24, 25, 29, 28), (25, 46, 47, 29), (26, 27, 31, 30), (27, 28, 32, 31), (28, 29, 33, 32), (29, 47, 48, 33), (17, 34, 38, 37), (34, 35, 39, 38), (35, 36, 40, 39), (36, 60, 61, 40), (37, 38, 42, 41), (38, 39, 43, 42), (39, 40, 44, 43), (40, 61, 62, 44), (41, 42, 46, 45), (42, 43, 47, 46), (43, 44, 48, 47), (44, 62, 63, 48), (18, 49, 53, 52), (49, 50, 54, 53), (50, 51, 55, 54), (51, 30, 31, 55), (52, 53, 57, 56), (53, 54, 58, 57), (54, 55, 59, 58), (55, 31, 32, 59), (56, 57, 61, 60), (57, 58, 62, 61), (58, 59, 63, 62), (59, 32, 33, 63), (33, 48, 63), (64, 67, 71, 70), (67, 68, 72, 71), (68, 69, 73, 72), (69, 93, 94, 73), (70, 71, 75, 74), (71, 72, 76, 75), (72, 73, 77, 76), (73, 94, 95, 77), (74, 75, 79, 78), (75, 76, 80, 79), (76, 77, 81, 80), (77, 95, 96, 81), (65, 82, 86, 85), (82, 83, 87, 86), (83, 84, 88, 87), (84, 108, 109, 88), (85, 86, 90, 89), (86, 87, 91, 90), (87, 88, 92, 91), (88, 109, 110, 92), (89, 90, 94, 93), (90, 91, 95, 94), (91, 92, 96, 95), (92, 110, 111, 96), (66, 97, 101, 100), (97, 98, 102, 101), (98, 99, 103, 102), (99, 78, 79, 103), (100, 101, 105, 104), (101, 102, 106, 105), (102, 103, 107, 106), (103, 79, 80, 107), (104, 105, 109, 108), (105, 106, 110, 109), (106, 107, 111, 110), (107, 80, 81, 111), (81, 96, 111), (122, 123, 124, 121, 120, 119, 117, 126, 130, 131, 133, 129, 128, 127, 125, 147, 151, 152, 153, 150, 149, 148, 144, 135, 141, 142, 143, 139, 138, 137, 134, 118), (167, 166, 142, 141), (172, 190, 118, 134), (175, 174, 131, 130), (156, 155, 152, 151), (171, 167, 141, 135), (173, 176, 129, 133), (161, 171, 135, 144), (159, 161, 144, 148), (166, 165, 143, 142), (187, 189, 119, 120), (170, 172, 134, 137), (183, 182, 124, 123), (182, 186, 121, 124), (158, 159, 148, 149), (177, 178, 127, 128), (191, 179, 126, 117), (186, 187, 120, 121), (157, 158, 149, 150), (165, 168, 139, 143), (178, 181, 125, 127), (155, 154, 153, 152), (154, 157, 150, 153), (174, 173, 133, 131), (168, 169, 138, 139), (185, 183, 123, 122), (189, 191, 117, 119), (176, 177, 128, 129), (179, 175, 130, 126), (181, 160, 147, 125), (190, 185, 122, 118), (160, 156, 151, 147), (169, 170, 137, 138), (192, 195, 199, 198), (195, 196, 200, 199), (196, 197, 201, 200), (197, 221, 222, 201), (198, 199, 203, 202), (199, 200, 204, 203), (200, 201, 205, 204), (201, 222, 223, 205), (202, 203, 207, 206), (203, 204, 208, 207), (204, 205, 209, 208), (205, 223, 224, 209), (193, 210, 214, 213), (210, 211, 215, 214), (211, 212, 216, 215), (212, 236, 237, 216), (213, 214, 218, 217), (214, 215, 219, 218), (215, 216, 220, 219), (216, 237, 238, 220), (217, 218, 222, 221), (218, 219, 223, 222), (219, 220, 224, 223), (220, 238, 239, 224), (194, 225, 229, 228), (225, 226, 230, 229), (226, 227, 231, 230), (227, 206, 207, 231), (228, 229, 233, 232), (229, 230, 234, 233), (230, 231, 235, 234), (231, 207, 208, 235), (232, 233, 237, 236), (233, 234, 238, 237), (234, 235, 239, 238), (235, 208, 209, 239), (209, 224, 239), (240, 243, 247, 246), (243, 244, 248, 247), (244, 245, 249, 248), (245, 269, 270, 249), (246, 247, 251, 250), (247, 248, 252, 251), (248, 249, 253, 252), (249, 270, 271, 253), (250, 251, 255, 254), (251, 252, 256, 255), (252, 253, 257, 256), (253, 271, 272, 257), (241, 258, 262, 261), (258, 259, 263, 262), (259, 260, 264, 263), (260, 284, 285, 264), (261, 262, 266, 265), (262, 263, 267, 266), (263, 264, 268, 267), (264, 285, 286, 268), (265, 266, 270, 269), (266, 267, 271, 270), (267, 268, 272, 271), (268, 286, 287, 272), (242, 273, 277, 276), (273, 274, 278, 277), (274, 275, 279, 278), (275, 254, 255, 279), (276, 277, 281, 280), (277, 278, 282, 281), (278, 279, 283, 282), (279, 255, 256, 283), (280, 281, 285, 284), (281, 282, 286, 285), (282, 283, 287, 286), (283, 256, 257, 287), (257, 272, 287), (145, 193, 213, 162), (162, 213, 217, 163), (163, 217, 221, 164), (164, 221, 197, 188), (188, 197, 196, 184), (184, 196, 195, 180), (180, 195, 192, 146), (194, 17, 37, 225), (225, 37, 41, 226), (226, 41, 45, 227), (227, 45, 21, 206), (206, 21, 20, 202), (202, 20, 19, 198), (198, 19, 16, 192), (18, 9, 13, 49), (49, 13, 14, 50), (50, 14, 15, 51), (51, 15, 12, 30), (30, 12, 11, 26), (26, 11, 10, 22), (22, 10, 8, 16), (193, 241, 261, 210), (210, 261, 265, 211), (211, 265, 269, 212), (212, 269, 245, 236), (236, 245, 244, 232), (232, 244, 243, 228), (228, 243, 240, 194), (242, 65, 85, 273), (273, 85, 89, 274), (274, 89, 93, 275), (275, 93, 69, 254), (254, 69, 68, 250), (250, 68, 67, 246), (246, 67, 64, 240), (66, 18, 52, 97), (97, 52, 56, 98), (98, 56, 60, 99), (99, 60, 36, 78), (78, 36, 35, 74), (74, 35, 34, 70), (70, 34, 17, 64), (241, 113, 132, 258), (258, 132, 136, 259), (259, 136, 140, 260), (260, 140, 116, 284), (284, 116, 115, 280), (280, 115, 114, 276), (276, 114, 112, 242), (0, 66, 100, 2), (2, 100, 104, 3), (3, 104, 108, 4), (4, 108, 84, 7), (7, 84, 83, 6), (6, 83, 82, 5), (5, 82, 65, 1), (157, 154, 155, 156, 160, 181, 178, 177, 176, 173, 174, 175, 179, 191, 189, 187, 186, 182, 183, 185, 190, 172, 170, 169, 168, 165, 166, 167, 171, 161, 159, 158)])
me_cube_001.polygons.foreach_set('use_smooth', [True] * 243)
_k = set([(0, 2), (0, 9), (1, 5), (1, 112), (2, 3), (3, 4), (4, 7), (5, 6), (6, 7), (8, 10), (8, 146), (9, 13), (10, 11), (11, 12), (12, 15), (13, 14), (14, 15), (112, 114), (113, 132), (113, 145), (114, 115), (115, 116), (116, 140), (117, 119), (117, 126), (118, 122), (118, 134), (119, 120), (120, 121), (121, 124), (122, 123), (123, 124), (125, 127), (125, 147), (126, 130), (127, 128), (128, 129), (129, 133), (130, 131), (131, 133), (132, 136), (134, 137), (135, 141), (135, 144), (136, 140), (137, 138), (138, 139), (139, 143), (141, 142), (142, 143), (144, 148), (145, 162), (146, 180), (147, 151), (148, 149), (149, 150), (150, 153), (151, 152), (152, 153), (154, 155), (154, 157), (155, 156), (156, 160), (157, 158), (158, 159), (159, 161), (160, 181), (161, 171), (162, 163), (163, 164), (164, 188), (165, 166), (165, 168), (166, 167), (167, 171), (168, 169), (169, 170), (170, 172), (172, 190), (173, 174), (173, 176), (174, 175), (175, 179), (176, 177), (177, 178), (178, 181), (179, 191), (180, 184), (182, 183), (182, 186), (183, 185), (184, 188), (185, 190), (186, 187), (187, 189), (189, 191)])
me_cube_001.attributes.new('sharp_edge', 'BOOLEAN', 'EDGE').data.foreach_set('value', [ (min(e.vertices), max(e.vertices)) in _k for e in me_cube_001.edges])
me_cube_001.use_remesh_preserve_volume = False
me_cube_001.use_remesh_preserve_attributes = False
me_cube_001.use_mirror_vertex_groups = False
me_cube_001.update()

# ---- objects
ob_lamp_g = bpy.data.objects.new('Lamp_G', me_cylinder_006)
ob_lamp_r = bpy.data.objects.new('Lamp_R', me_cylinder_005)
ob_lamp_o = bpy.data.objects.new('Lamp_O', me_cylinder_004)
ob_pole = bpy.data.objects.new('Pole', me_cylinder_003)
ob_covers = bpy.data.objects.new('Covers', me_cylinder_001)
ob_lamp_body = bpy.data.objects.new('Lamp_Body', me_cube_001)

# ---- transforms, parenting, visibility, modifiers, constraints
ob_lamp_g.location = (-3.517, 0.0, 24.5)
ob_lamp_g.scale = (1.06, 1.06, 1.06)
ob_lamp_g.lineart.crease_threshold = 0.0
_m = ob_lamp_g.modifiers.new('Auto Smooth', 'NODES')
_m.node_group = ng_auto_smooth
_gi = [s.identifier for s in ng_auto_smooth.interface.items_tree if s.item_type == 'SOCKET' and s.in_out == 'INPUT']
_m[_gi[1]] = 3.142  # Angle
ob_lamp_r.location = (-3.517, 0.0, 24.5)
ob_lamp_r.scale = (1.06, 1.06, 1.06)
ob_lamp_r.lineart.crease_threshold = 0.0
_m = ob_lamp_r.modifiers.new('Auto Smooth', 'NODES')
_m.node_group = ng_auto_smooth
_gi = [s.identifier for s in ng_auto_smooth.interface.items_tree if s.item_type == 'SOCKET' and s.in_out == 'INPUT']
_m[_gi[1]] = 3.142  # Angle
ob_lamp_o.location = (-3.517, 0.0, 24.5)
ob_lamp_o.scale = (1.06, 1.06, 1.06)
ob_lamp_o.lineart.crease_threshold = 0.0
_m = ob_lamp_o.modifiers.new('Auto Smooth', 'NODES')
_m.node_group = ng_auto_smooth
_gi = [s.identifier for s in ng_auto_smooth.interface.items_tree if s.item_type == 'SOCKET' and s.in_out == 'INPUT']
_m[_gi[1]] = 3.142  # Angle
ob_pole.location = (0.0, 0.0, 31.25)
ob_pole.lineart.crease_threshold = 0.0
_m = ob_pole.modifiers.new('Auto Smooth', 'NODES')
_m.node_group = ng_auto_smooth
_gi = [s.identifier for s in ng_auto_smooth.interface.items_tree if s.item_type == 'SOCKET' and s.in_out == 'INPUT']
_m[_gi[1]] = 3.142  # Angle
ob_covers.location = (-3.517, 0.0, 24.5)
ob_covers.scale = (1.06, 1.06, 1.06)
ob_covers.lineart.crease_threshold = 0.0
_m = ob_covers.modifiers.new('Auto Smooth', 'NODES')
_m.node_group = ng_auto_smooth
_gi = [s.identifier for s in ng_auto_smooth.interface.items_tree if s.item_type == 'SOCKET' and s.in_out == 'INPUT']
_m[_gi[1]] = 3.142  # Angle
ob_lamp_body.location = (-1.464, 0.0, 22.77)
ob_lamp_body.lineart.crease_threshold = 0.0
_m = ob_lamp_body.modifiers.new('Auto Smooth', 'NODES')
_m.node_group = ng_auto_smooth
_gi = [s.identifier for s in ng_auto_smooth.interface.items_tree if s.item_type == 'SOCKET' and s.in_out == 'INPUT']
_m[_gi[1]] = 3.142  # Angle

# ---- collection membership
col_collection_1.objects.link(ob_lamp_g)
col_collection_1.objects.link(ob_lamp_r)
col_collection_1.objects.link(ob_lamp_o)
col_collection_1.objects.link(ob_pole)
col_collection_1.objects.link(ob_covers)
col_collection_1.objects.link(ob_lamp_body)

# ---- scene / render settings (as saved in the file)
scene.frame_start = 1; scene.frame_end = 250; scene.frame_set(0)
scene.render.engine = 'BLENDER_EEVEE_NEXT'
scene.render.resolution_percentage = 50
scene.render.dither_intensity = 0.0
scene.cycles.use_denoising = False
scene.cycles.samples = 10
scene.cycles.sampling_pattern = 'TABULATED_SOBOL'
scene.cycles.light_sampling_threshold = 0.0
scene.cycles.use_adaptive_sampling = False
scene.cycles.use_light_tree = False
scene.cycles.blur_glossy = 0.0
scene.cycles.volume_bounces = 1
scene.cycles.pixel_filter_type = 'GAUSSIAN'
scene.cycles.sample_clamp_indirect = 0.0
scene.view_settings.view_transform = 'Standard'
bpy.context.view_layer.update()

# ---- added for rendering (the .blend has no active camera and no usable light): camera, sun
cam_auto = bpy.data.cameras.new('AutoCamera')
cam_auto.lens = 50.0
cam_auto.sensor_width = 36.0
cam_auto.clip_end = 1000.0
ob_auto_camera = bpy.data.objects.new('AutoCamera', cam_auto)
scene.collection.objects.link(ob_auto_camera)
ob_auto_camera.location = (27.5778, -35.2459, 37.3802)
ob_auto_camera.rotation_euler = (1.09748, -7.21219e-08, 0.694738)
scene.camera = ob_auto_camera
light_auto_sun = bpy.data.lights.new('AutoSun', 'SUN')
light_auto_sun.energy = 3.0
light_auto_sun.angle = 0.0523599
ob_auto_sun = bpy.data.objects.new('AutoSun', light_auto_sun)
scene.collection.objects.link(ob_auto_sun)
ob_auto_sun.rotation_euler = (0.872665, 0.174533, 0.523599)
bpy.context.view_layer.update()
